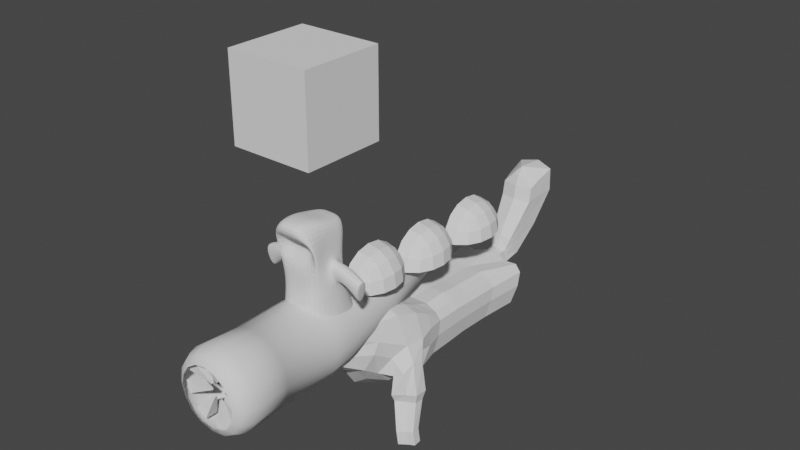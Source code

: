 # Source: MonstersSets.blend  (saved by Blender 4.4.32; exported with 4.5.12 LTS)
import bpy
from mathutils import Matrix  # noqa: F401  (used for matrix-valued properties, if any)

bpy.ops.wm.read_factory_settings(use_empty=True)
scene = bpy.context.scene
scene.name = 'Scene'

# ---- collections
col_completed = bpy.data.collections.new('Completed'); scene.collection.children.link(col_completed)
col_originsets = bpy.data.collections.new('OriginSets'); scene.collection.children.link(col_originsets)

# ---- world
world_world = bpy.data.worlds.new('World'); scene.world = world_world
world_world.use_nodes = True; world_world.node_tree.nodes.clear()
_N = world_world.node_tree.nodes; _L = world_world.node_tree.links
n0 = _N.new('ShaderNodeOutputWorld'); n0.name = 'World Output'; n0.location = (300, 300)
n1 = _N.new('ShaderNodeBackground'); n1.name = 'Background'; n1.location = (10, 300)
n1.inputs[0].default_value = (0.05088, 0.05088, 0.05088, 1.0)
_L.new(n1.outputs[0], n0.inputs[0])
n0.is_active_output = True
world_world.color = (0.05088, 0.05088, 0.05088)
world_world.use_sun_shadow = False
world_world.sun_shadow_jitter_overblur = 0.0

# ---- meshes
me_cylinder_001 = bpy.data.meshes.new('Cylinder.001')
me_cylinder_001.from_pydata([(8.882e-16, -3.059, -0.7231), (3.513e-09, 3.889, -0.1048), (0.2767, -3.059, -0.6681), (0.04009, 3.889, -0.09679), (0.5113, -3.059, -0.5113), (0.07408, 3.889, -0.07408), (0.6681, -3.059, -0.2767), (0.09679, 3.889, -0.04009), (0.7231, -3.059, 6.311e-09), (0.1048, 3.889, -5.015e-08), (0.6681, -3.059, 0.2767), (0.09679, 3.889, 0.04009), (0.5113, -3.059, 0.5113), (0.07408, 3.889, 0.07408), (0.2767, -3.059, 0.6681), (0.04009, 3.889, 0.09679), (0.0, -3.059, 0.7231), (3.513e-09, 3.889, 0.1048), (-0.2767, -3.059, 0.6681), (-0.04009, 3.889, 0.09679), (-0.5113, -3.059, 0.5113), (-0.07408, 3.889, 0.07408), (-0.6681, -3.059, 0.2767), (-0.09679, 3.889, 0.04009), (-0.7231, -3.059, 6.311e-09), (-0.1048, 3.889, -5.015e-08), (-0.6681, -3.059, -0.2767), (-0.09679, 3.889, -0.04009), (-0.5113, -3.059, -0.5113), (-0.07408, 3.889, -0.07408), (-0.2767, -3.059, -0.6681), (-0.04009, 3.889, -0.09679), (8.882e-16, -2.981, -0.8674), (0.3319, -2.981, -0.8013), (0.6133, -2.981, -0.6133), (0.8013, -2.981, -0.3319), (0.8674, -2.981, 3.023e-09), (0.8013, -2.981, 0.3319), (0.6133, -2.981, 0.6133), (0.3319, -2.981, 0.8013), (0.0, -2.981, 0.8674), (-0.3319, -2.981, 0.8013), (-0.6133, -2.981, 0.6133), (-0.8013, -2.981, 0.3319), (-0.8674, -2.981, 3.023e-09), (-0.8013, -2.981, -0.3319), (-0.6133, -2.981, -0.6133), (-0.3319, -2.981, -0.8013), (-0.3648, -1.758, -0.8807), (8.7e-10, -1.758, -0.9533), (0.3648, -1.758, -0.8807), (0.6741, -1.758, -0.6741), (0.8807, -1.758, -0.3648), (0.9533, -1.758, 1.044e-09), (0.8807, -1.758, 0.3648), (0.6741, -1.758, 0.6741), (0.3648, -1.758, 0.8807), (8.7e-10, -1.758, 0.9533), (-0.3648, -1.758, 0.8807), (-0.6741, -1.758, 0.6741), (-0.8807, -1.758, 0.3648), (-0.9533, -1.758, 1.044e-09), (-0.8807, -1.758, -0.3648), (-0.6741, -1.758, -0.6741), (-0.07681, -1.758, -0.1854), (1.489e-08, -1.758, -0.2007), (0.07681, -1.758, -0.1854), (0.1419, -1.758, -0.1419), (0.1854, -1.758, -0.07681), (0.2007, -1.758, 1.787e-08), (0.1854, -1.758, 0.07681), (0.1419, -1.758, 0.1419), (0.07681, -1.758, 0.1854), (1.489e-08, -1.758, 0.2007), (-0.07681, -1.758, 0.1854), (-0.1419, -1.758, 0.1419), (-0.1854, -1.758, 0.07681), (-0.2007, -1.758, 1.787e-08), (-0.1854, -1.758, -0.07681), (-0.1419, -1.758, -0.1419), (0.1409, -1.758, -0.0341), (0.05949, -1.758, -0.06231), (-0.03112, -1.758, -0.08033), (-0.1171, -1.758, -0.08543), (0.1171, -1.758, 0.08543), (0.03112, -1.758, 0.08033), (-0.05949, -1.758, 0.06231), (-0.1409, -1.758, 0.0341), (8.882e-16, -2.853, -0.9448), (8.882e-16, -2.656, -1.0), (0.3827, -2.656, -0.9239), (0.3616, -2.853, -0.8729), (0.7071, -2.656, -0.7071), (0.6681, -2.853, -0.6681), (0.9239, -2.656, -0.3827), (0.8729, -2.853, -0.3616), (1.0, -2.656, 0.0), (0.9448, -2.853, 1.258e-09), (0.9239, -2.656, 0.3827), (0.8729, -2.853, 0.3616), (0.7071, -2.656, 0.7071), (0.6681, -2.853, 0.6681), (0.3827, -2.656, 0.9239), (0.3616, -2.853, 0.8729), (0.0, -2.656, 1.0), (0.0, -2.853, 0.9448), (-0.3827, -2.656, 0.9239), (-0.3616, -2.853, 0.8729), (-0.7071, -2.656, 0.7071), (-0.6681, -2.853, 0.6681), (-0.9239, -2.656, 0.3827), (-0.8729, -2.853, 0.3616), (-1.0, -2.656, 0.0), (-0.9448, -2.853, 1.258e-09), (-0.9239, -2.656, -0.3827), (-0.8729, -2.853, -0.3616), (-0.7071, -2.656, -0.7071), (-0.6681, -2.853, -0.6681), (-0.3827, -2.656, -0.9239), (-0.3616, -2.853, -0.8729), (1.766e-09, 1.944, -0.529), (0.2025, 1.944, -0.4888), (0.3741, 1.944, -0.3741), (0.4888, 1.944, -0.2025), (0.529, 1.944, -2.13e-08), (0.4888, 1.944, 0.2025), (0.3741, 1.944, 0.3741), (0.2025, 1.944, 0.4888), (1.766e-09, 1.944, 0.529), (-0.2025, 1.944, 0.4888), (-0.3741, 1.944, 0.3741), (-0.4888, 1.944, 0.2025), (-0.529, 1.944, -2.13e-08), (-0.4888, 1.944, -0.2025), (-0.3741, 1.944, -0.3741), (-0.2025, 1.944, -0.4888), (6.709e-10, 0.2792, -0.9003), (5.592e-10, -0.2872, -0.9604), (0.3675, -0.2872, -0.8873), (0.3445, 0.2792, -0.8318), (0.6791, -0.2872, -0.6791), (0.6366, 0.2792, -0.6366), (0.8873, -0.2872, -0.3675), (0.8318, 0.2792, -0.3445), (0.9604, -0.2872, 5.876e-10), (0.9003, 0.2792, -2.644e-09), (0.8873, -0.2872, 0.3675), (0.8318, 0.2792, 0.3445), (0.6791, -0.2872, 0.6791), (0.6366, 0.2792, 0.6366), (0.3675, -0.2872, 0.8873), (0.3445, 0.2792, 0.8318), (5.592e-10, -0.2872, 0.9604), (6.709e-10, 0.2792, 0.9003), (-0.3675, -0.2872, 0.8873), (-0.3445, 0.2792, 0.8318), (-0.6791, -0.2872, 0.6791), (-0.6366, 0.2792, 0.6366), (-0.8873, -0.2872, 0.3675), (-0.8318, 0.2792, 0.3445), (-0.9604, -0.2872, 5.876e-10), (-0.9003, 0.2792, -2.644e-09), (-0.8873, -0.2872, -0.3675), (-0.8318, 0.2792, -0.3445), (-0.6791, -0.2872, -0.6791), (-0.6366, 0.2792, -0.6366), (-0.3675, -0.2872, -0.8873), (-0.3445, 0.2792, -0.8318)], [], [(120, 1, 3, 121), (121, 3, 5, 122), (122, 5, 7, 123), (123, 7, 9, 124), (124, 9, 11, 125), (125, 11, 13, 126), (126, 13, 15, 127), (127, 15, 17, 128), (128, 17, 19, 129), (129, 19, 21, 130), (130, 21, 23, 131), (131, 23, 25, 132), (132, 25, 27, 133), (133, 27, 29, 134), (3, 1, 31, 29, 27, 25, 23, 21, 19, 17, 15, 13, 11, 9, 7, 5), (134, 29, 31, 135), (135, 31, 1, 120), (48, 166, 137, 49), (30, 28, 46, 47), (28, 26, 45, 46), (26, 24, 44, 45), (24, 22, 43, 44), (22, 20, 42, 43), (20, 18, 41, 42), (18, 16, 40, 41), (16, 14, 39, 40), (14, 12, 38, 39), (12, 10, 37, 38), (10, 8, 36, 37), (8, 6, 35, 36), (6, 4, 34, 35), (4, 2, 33, 34), (0, 30, 47, 32), (136, 120, 121, 139), (143, 123, 124, 145), (145, 124, 125, 147), (147, 125, 126, 149), (149, 126, 127, 151), (151, 127, 128, 153), (153, 128, 129, 155), (155, 129, 130, 157), (157, 130, 131, 159), (159, 131, 132, 161), (161, 132, 133, 163), (163, 133, 134, 165), (165, 134, 135, 167), (141, 122, 123, 143), (118, 48, 49, 89), (90, 50, 51, 92), (92, 51, 52, 94), (94, 52, 53, 96), (96, 53, 54, 98), (98, 54, 55, 100), (100, 55, 56, 102), (102, 56, 57, 104), (104, 57, 58, 106), (106, 58, 59, 108), (108, 59, 60, 110), (110, 60, 61, 112), (112, 61, 62, 114), (114, 62, 63, 116), (116, 63, 48, 118), (88, 91, 33, 32), (2, 0, 32, 33), (93, 95, 35, 34), (117, 119, 47, 46), (115, 117, 46, 45), (113, 115, 45, 44), (111, 113, 44, 43), (109, 111, 43, 42), (107, 109, 42, 41), (105, 107, 41, 40), (103, 105, 40, 39), (101, 103, 39, 38), (99, 101, 38, 37), (97, 99, 37, 36), (95, 97, 36, 35), (89, 49, 50, 90), (91, 93, 34, 33), (53, 52, 68, 69), (60, 59, 75, 76), (52, 51, 67, 68), (59, 58, 74, 75), (49, 48, 64, 65), (58, 57, 73, 74), (51, 50, 66, 67), (50, 49, 65, 66), (57, 56, 72, 73), (48, 63, 79, 64), (56, 55, 71, 72), (63, 62, 78, 79), (55, 54, 70, 71), (62, 61, 77, 78), (54, 53, 69, 70), (61, 60, 76, 77), (67, 80, 69, 68), (80, 84, 70, 69), (84, 72, 71, 70), (66, 81, 80, 67), (81, 85, 84, 80), (85, 73, 72, 84), (65, 82, 81, 66), (82, 86, 85, 81), (86, 74, 73, 85), (64, 83, 82, 65), (83, 87, 86, 82), (87, 75, 74, 86), (79, 78, 83, 64), (78, 77, 87, 83), (77, 76, 75, 87), (89, 90, 91, 88), (90, 92, 93, 91), (92, 94, 95, 93), (94, 96, 97, 95), (96, 98, 99, 97), (98, 100, 101, 99), (100, 102, 103, 101), (102, 104, 105, 103), (104, 106, 107, 105), (106, 108, 109, 107), (108, 110, 111, 109), (110, 112, 113, 111), (112, 114, 115, 113), (114, 116, 117, 115), (116, 118, 119, 117), (118, 89, 88, 119), (119, 88, 32, 47), (49, 137, 138, 50), (63, 164, 166, 48), (62, 162, 164, 63), (61, 160, 162, 62), (60, 158, 160, 61), (59, 156, 158, 60), (58, 154, 156, 59), (57, 152, 154, 58), (56, 150, 152, 57), (55, 148, 150, 56), (54, 146, 148, 55), (53, 144, 146, 54), (52, 142, 144, 53), (51, 140, 142, 52), (50, 138, 140, 51), (139, 121, 122, 141), (167, 136, 137, 166), (165, 167, 166, 164), (163, 165, 164, 162), (161, 163, 162, 160), (159, 161, 160, 158), (157, 159, 158, 156), (155, 157, 156, 154), (153, 155, 154, 152), (151, 153, 152, 150), (149, 151, 150, 148), (147, 149, 148, 146), (145, 147, 146, 144), (143, 145, 144, 142), (141, 143, 142, 140), (139, 141, 140, 138), (136, 139, 138, 137), (167, 135, 120, 136)])
me_cylinder_001.polygons.foreach_set('use_smooth', [True] * 160)
_uv = me_cylinder_001.uv_layers.new(name='UVMap')
_uv.uv.foreach_set('vector', [1.0, 0.875, 1.0, 1.0, 0.9375, 1.0, 0.9375, 0.875, 0.9375, 0.875, 0.9375, 1.0, 0.875, 1.0, 0.875, 0.875, 0.875, 0.875, 0.875, 1.0, 0.8125, 1.0, 0.8125, 0.875, 0.8125, 0.875, 0.8125, 1.0, 0.75, 1.0, 0.75, 0.875, 0.75, 0.875, 0.75, 1.0, 0.6875, 1.0, 0.6875, 0.875, 0.6875, 0.875, 0.6875, 1.0, 0.625, 1.0, 0.625, 0.875, 0.625, 0.875, 0.625, 1.0, 0.5625, 1.0, 0.5625, 0.875, 0.5625, 0.875, 0.5625, 1.0, 0.5, 1.0, 0.5, 0.875, 0.5, 0.875, 0.5, 1.0, 0.4375, 1.0, 0.4375, 0.875, 0.4375, 0.875, 0.4375, 1.0, 0.375, 1.0, 0.375, 0.875, 0.375, 0.875, 0.375, 1.0, 0.3125, 1.0, 0.3125, 0.875, 0.3125, 0.875, 0.3125, 1.0, 0.25, 1.0, 0.25, 0.875, 0.25, 0.875, 0.25, 1.0, 0.1875, 1.0, 0.1875, 0.875, 0.1875, 0.875, 0.1875, 1.0, 0.125, 1.0, 0.125, 0.875, 0.3418, 0.4717, 0.25, 0.49, 0.1582, 0.4717, 0.08029, 0.4197, 0.02827, 0.3418, 0.01, 0.25, 0.02827, 0.1582, 0.08029, 0.08029, 0.1582, 0.02827, 0.25, 0.01, 0.3418, 0.02827, 0.4197, 0.08029, 0.4717, 0.1582, 0.49, 0.25, 0.4717, 0.3418, 0.4197, 0.4197, 0.125, 0.875, 0.125, 1.0, 0.0625, 1.0, 0.0625, 0.875, 0.0625, 0.875, 0.0625, 1.0, 0.0, 1.0, 0.0, 0.875, 0.0625, 0.599, 0.0625, 0.7245, 0.0, 0.7245, 0.0, 0.599, 0.2035, 0.5, 0.2144, 0.5, 0.1678, 0.5, 0.13, 0.5, 0.2144, 0.5, 0.2504, 0.5, 0.2176, 0.5, 0.1678, 0.5, 0.2504, 0.5, 0.2946, 0.5, 0.2714, 0.5, 0.2176, 0.5, 0.2946, 0.5, 0.3426, 0.5, 0.3269, 0.5, 0.2714, 0.5, 0.3426, 0.5, 0.3924, 0.5, 0.3833, 0.5, 0.3269, 0.5, 0.3924, 0.5, 0.4432, 0.5, 0.4402, 0.5, 0.3833, 0.5, 0.4432, 0.5, 0.4943, 0.5, 0.4973, 0.5, 0.4402, 0.5, 0.4943, 0.5, 0.5451, 0.5, 0.5542, 0.5, 0.4973, 0.5, 0.5451, 0.5, 0.5949, 0.5, 0.6106, 0.5, 0.5542, 0.5, 0.5949, 0.5, 0.6429, 0.5, 0.6661, 0.5, 0.6106, 0.5, 0.6429, 0.5, 0.6871, 0.5, 0.7199, 0.5, 0.6661, 0.5, 0.6871, 0.5, 0.7231, 0.5, 0.7697, 0.5, 0.7199, 0.5, 0.7231, 0.5, 0.734, 0.5, 0.8075, 0.5, 0.7697, 0.5, 0.734, 0.5, 0.625, 0.5, 0.7878, 0.5, 0.8075, 0.5, 0.3125, 0.5, 0.2035, 0.5, 0.13, 0.5, 0.1497, 0.5, 1.0, 0.7686, 1.0, 0.875, 0.9375, 0.875, 0.9375, 0.7686, 0.8125, 0.7686, 0.8125, 0.875, 0.75, 0.875, 0.75, 0.7686, 0.75, 0.7686, 0.75, 0.875, 0.6875, 0.875, 0.6875, 0.7686, 0.6875, 0.7686, 0.6875, 0.875, 0.625, 0.875, 0.625, 0.7686, 0.625, 0.7686, 0.625, 0.875, 0.5625, 0.875, 0.5625, 0.7686, 0.5625, 0.7686, 0.5625, 0.875, 0.5, 0.875, 0.5, 0.7686, 0.5, 0.7686, 0.5, 0.875, 0.4375, 0.875, 0.4375, 0.7686, 0.4375, 0.7686, 0.4375, 0.875, 0.375, 0.875, 0.375, 0.7686, 0.375, 0.7686, 0.375, 0.875, 0.3125, 0.875, 0.3125, 0.7686, 0.3125, 0.7686, 0.3125, 0.875, 0.25, 0.875, 0.25, 0.7686, 0.25, 0.7686, 0.25, 0.875, 0.1875, 0.875, 0.1875, 0.7686, 0.1875, 0.7686, 0.1875, 0.875, 0.125, 0.875, 0.125, 0.7686, 0.125, 0.7686, 0.125, 0.875, 0.0625, 0.875, 0.0625, 0.7686, 0.875, 0.7686, 0.875, 0.875, 0.8125, 0.875, 0.8125, 0.7686, 0.0625, 0.5219, 0.0625, 0.599, 0.0, 0.599, 0.0, 0.5219, 0.9375, 0.5219, 0.9375, 0.599, 0.875, 0.599, 0.875, 0.5219, 0.875, 0.5219, 0.875, 0.599, 0.8125, 0.599, 0.8125, 0.5219, 0.8125, 0.5219, 0.8125, 0.599, 0.75, 0.599, 0.75, 0.5219, 0.75, 0.5219, 0.75, 0.599, 0.6875, 0.599, 0.6875, 0.5219, 0.6875, 0.5219, 0.6875, 0.599, 0.625, 0.599, 0.625, 0.5219, 0.625, 0.5219, 0.625, 0.599, 0.5625, 0.599, 0.5625, 0.5219, 0.5625, 0.5219, 0.5625, 0.599, 0.5, 0.599, 0.5, 0.5219, 0.5, 0.5219, 0.5, 0.599, 0.4375, 0.599, 0.4375, 0.5219, 0.4375, 0.5219, 0.4375, 0.599, 0.375, 0.599, 0.375, 0.5219, 0.375, 0.5219, 0.375, 0.599, 0.3125, 0.599, 0.3125, 0.5219, 0.3125, 0.5219, 0.3125, 0.599, 0.25, 0.599, 0.25, 0.5219, 0.25, 0.5219, 0.25, 0.599, 0.1875, 0.599, 0.1875, 0.5219, 0.1875, 0.5219, 0.1875, 0.599, 0.125, 0.599, 0.125, 0.5219, 0.125, 0.5219, 0.125, 0.599, 0.0625, 0.599, 0.0625, 0.5219, 0.9983, 0.5074, 0.9392, 0.5074, 0.9416, 0.5, 0.9959, 0.5, 0.625, 0.5, 0.3125, 0.5, 0.1497, 0.5, 0.7878, 0.5, 0.8469, 0.5074, 0.7947, 0.5074, 0.7697, 0.5, 0.8075, 0.5, 0.1428, 0.5074, 0.09062, 0.5074, 0.13, 0.5, 0.1678, 0.5, 0.2, 0.5074, 0.1428, 0.5074, 0.1678, 0.5, 0.2176, 0.5, 0.2589, 0.5074, 0.2, 0.5074, 0.2176, 0.5, 0.2714, 0.5, 0.3185, 0.5074, 0.2589, 0.5074, 0.2714, 0.5, 0.3269, 0.5, 0.3785, 0.5074, 0.3185, 0.5074, 0.3269, 0.5, 0.3833, 0.5, 0.4386, 0.5074, 0.3785, 0.5074, 0.3833, 0.5, 0.4402, 0.5, 0.4989, 0.5074, 0.4386, 0.5074, 0.4402, 0.5, 0.4973, 0.5, 0.559, 0.5074, 0.4989, 0.5074, 0.4973, 0.5, 0.5542, 0.5, 0.619, 0.5074, 0.559, 0.5074, 0.5542, 0.5, 0.6106, 0.5, 0.6786, 0.5074, 0.619, 0.5074, 0.6106, 0.5, 0.6661, 0.5, 0.7375, 0.5074, 0.6786, 0.5074, 0.6661, 0.5, 0.7199, 0.5, 0.7947, 0.5074, 0.7375, 0.5074, 0.7199, 0.5, 0.7697, 0.5, 1.0, 0.5219, 1.0, 0.599, 0.9375, 0.599, 0.9375, 0.5219, 0.8752, 0.5074, 0.8469, 0.5074, 0.8075, 0.5, 0.7878, 0.5, 0.75, 0.599, 0.8125, 0.599, 0.8125, 0.599, 0.75, 0.599, 0.3125, 0.599, 0.375, 0.599, 0.375, 0.599, 0.3125, 0.599, 0.8125, 0.599, 0.875, 0.599, 0.875, 0.599, 0.8125, 0.599, 0.375, 0.599, 0.4375, 0.599, 0.4375, 0.599, 0.375, 0.599, 0.0, 0.599, 0.0625, 0.599, 0.0625, 0.599, 0.0, 0.599, 0.4375, 0.599, 0.5, 0.599, 0.5, 0.599, 0.4375, 0.599, 0.875, 0.599, 0.9375, 0.599, 0.9375, 0.599, 0.875, 0.599, 0.9375, 0.599, 1.0, 0.599, 1.0, 0.599, 0.9375, 0.599, 0.5, 0.599, 0.5625, 0.599, 0.5625, 0.599, 0.5, 0.599, 0.0625, 0.599, 0.125, 0.599, 0.125, 0.599, 0.0625, 0.599, 0.5625, 0.599, 0.625, 0.599, 0.625, 0.599, 0.5625, 0.599, 0.125, 0.599, 0.1875, 0.599, 0.1875, 0.599, 0.125, 0.599, 0.625, 0.599, 0.6875, 0.599, 0.6875, 0.599, 0.625, 0.599, 0.1875, 0.599, 0.25, 0.599, 0.25, 0.599, 0.1875, 0.599, 0.6875, 0.599, 0.75, 0.599, 0.75, 0.599, 0.6875, 0.599, 0.25, 0.599, 0.3125, 0.599, 0.3125, 0.599, 0.25, 0.599, 0.875, 0.599, 0.6933, 0.599, 0.75, 0.599, 0.8125, 0.599, 0.6933, 0.599, 0.6279, 0.599, 0.6875, 0.599, 0.75, 0.599, 0.6279, 0.599, 0.5625, 0.599, 0.625, 0.599, 0.6875, 0.599, 0.9375, 0.599, 0.6635, 0.599, 0.6933, 0.599, 0.875, 0.599, 0.6635, 0.599, 0.5817, 0.599, 0.6279, 0.599, 0.6933, 0.599, 0.5817, 0.599, 0.5, 0.599, 0.5625, 0.599, 0.6279, 0.599, 1.0, 0.599, 0.6202, 0.599, 0.6635, 0.599, 0.9375, 0.599, 0.6202, 0.599, 0.5288, 0.599, 0.5817, 0.599, 0.6635, 0.599, 0.5288, 0.599, 0.4375, 0.599, 0.5, 0.599, 0.5817, 0.599, 0.0625, 0.599, 0.2442, 0.599, 0.274, 0.599, 0.0, 0.599, 0.2442, 0.599, 0.3096, 0.599, 0.3558, 0.599, 0.274, 0.599, 0.3096, 0.599, 0.375, 0.599, 0.4375, 0.599, 0.3558, 0.599, 0.125, 0.599, 0.1875, 0.599, 0.2442, 0.599, 0.0625, 0.599, 0.1875, 0.599, 0.25, 0.599, 0.3096, 0.599, 0.2442, 0.599, 0.25, 0.599, 0.3125, 0.599, 0.375, 0.599, 0.3096, 0.599, 1.0, 0.5219, 0.9375, 0.5219, 0.9392, 0.5074, 0.9983, 0.5074, 0.9375, 0.5219, 0.875, 0.5219, 0.8469, 0.5074, 0.8752, 0.5074, 0.875, 0.5219, 0.8125, 0.5219, 0.7947, 0.5074, 0.8469, 0.5074, 0.8125, 0.5219, 0.75, 0.5219, 0.7375, 0.5074, 0.7947, 0.5074, 0.75, 0.5219, 0.6875, 0.5219, 0.6786, 0.5074, 0.7375, 0.5074, 0.6875, 0.5219, 0.625, 0.5219, 0.619, 0.5074, 0.6786, 0.5074, 0.625, 0.5219, 0.5625, 0.5219, 0.559, 0.5074, 0.619, 0.5074, 0.5625, 0.5219, 0.5, 0.5219, 0.4989, 0.5074, 0.559, 0.5074, 0.5, 0.5219, 0.4375, 0.5219, 0.4386, 0.5074, 0.4989, 0.5074, 0.4375, 0.5219, 0.375, 0.5219, 0.3785, 0.5074, 0.4386, 0.5074, 0.375, 0.5219, 0.3125, 0.5219, 0.3185, 0.5074, 0.3785, 0.5074, 0.3125, 0.5219, 0.25, 0.5219, 0.2589, 0.5074, 0.3185, 0.5074, 0.25, 0.5219, 0.1875, 0.5219, 0.2, 0.5074, 0.2589, 0.5074, 0.1875, 0.5219, 0.125, 0.5219, 0.1428, 0.5074, 0.2, 0.5074, 0.125, 0.5219, 0.0625, 0.5219, 0.09062, 0.5074, 0.1428, 0.5074, 0.0625, 0.5219, 0.0, 0.5219, 0.06231, 0.5074, 0.09062, 0.5074, 0.09062, 0.5074, 0.06231, 0.5074, 0.1497, 0.5, 0.13, 0.5, 1.0, 0.599, 1.0, 0.7245, 0.9375, 0.7245, 0.9375, 0.599, 0.125, 0.599, 0.125, 0.7245, 0.0625, 0.7245, 0.0625, 0.599, 0.1875, 0.599, 0.1875, 0.7245, 0.125, 0.7245, 0.125, 0.599, 0.25, 0.599, 0.25, 0.7245, 0.1875, 0.7245, 0.1875, 0.599, 0.3125, 0.599, 0.3125, 0.7245, 0.25, 0.7245, 0.25, 0.599, 0.375, 0.599, 0.375, 0.7245, 0.3125, 0.7245, 0.3125, 0.599, 0.4375, 0.599, 0.4375, 0.7245, 0.375, 0.7245, 0.375, 0.599, 0.5, 0.599, 0.5, 0.7245, 0.4375, 0.7245, 0.4375, 0.599, 0.5625, 0.599, 0.5625, 0.7245, 0.5, 0.7245, 0.5, 0.599, 0.625, 0.599, 0.625, 0.7245, 0.5625, 0.7245, 0.5625, 0.599, 0.6875, 0.599, 0.6875, 0.7245, 0.625, 0.7245, 0.625, 0.599, 0.75, 0.599, 0.75, 0.7245, 0.6875, 0.7245, 0.6875, 0.599, 0.8125, 0.599, 0.8125, 0.7245, 0.75, 0.7245, 0.75, 0.599, 0.875, 0.599, 0.875, 0.7245, 0.8125, 0.7245, 0.8125, 0.599, 0.9375, 0.599, 0.9375, 0.7245, 0.875, 0.7245, 0.875, 0.599, 0.9375, 0.7686, 0.9375, 0.875, 0.875, 0.875, 0.875, 0.7686, 0.0625, 0.7686, 0.0, 0.7686, 0.0, 0.7245, 0.0625, 0.7245, 0.125, 0.7686, 0.0625, 0.7686, 0.0625, 0.7245, 0.125, 0.7245, 0.1875, 0.7686, 0.125, 0.7686, 0.125, 0.7245, 0.1875, 0.7245, 0.25, 0.7686, 0.1875, 0.7686, 0.1875, 0.7245, 0.25, 0.7245, 0.3125, 0.7686, 0.25, 0.7686, 0.25, 0.7245, 0.3125, 0.7245, 0.375, 0.7686, 0.3125, 0.7686, 0.3125, 0.7245, 0.375, 0.7245, 0.4375, 0.7686, 0.375, 0.7686, 0.375, 0.7245, 0.4375, 0.7245, 0.5, 0.7686, 0.4375, 0.7686, 0.4375, 0.7245, 0.5, 0.7245, 0.5625, 0.7686, 0.5, 0.7686, 0.5, 0.7245, 0.5625, 0.7245, 0.625, 0.7686, 0.5625, 0.7686, 0.5625, 0.7245, 0.625, 0.7245, 0.6875, 0.7686, 0.625, 0.7686, 0.625, 0.7245, 0.6875, 0.7245, 0.75, 0.7686, 0.6875, 0.7686, 0.6875, 0.7245, 0.75, 0.7245, 0.8125, 0.7686, 0.75, 0.7686, 0.75, 0.7245, 0.8125, 0.7245, 0.875, 0.7686, 0.8125, 0.7686, 0.8125, 0.7245, 0.875, 0.7245, 0.9375, 0.7686, 0.875, 0.7686, 0.875, 0.7245, 0.9375, 0.7245, 1.0, 0.7686, 0.9375, 0.7686, 0.9375, 0.7245, 1.0, 0.7245, 0.0625, 0.7686, 0.0625, 0.875, 0.0, 0.875, 0.0, 0.7686])
me_cylinder_001.update()
me_cylinder_002 = bpy.data.meshes.new('Cylinder.002')
me_cylinder_002.from_pydata([(0.02279, -2.99, -0.3196), (0.1013, -2.99, -0.304), (0.2421, -2.99, -0.2099), (0.2866, -2.99, -0.1434), (0.3196, -2.99, 0.02279), (0.304, -2.99, 0.1013), (0.2099, -2.99, 0.2421), (0.1434, -2.99, 0.2866), (-0.02279, -2.99, 0.3196), (-0.1013, -2.99, 0.304), (-0.2421, -2.99, 0.2099), (-0.2866, -2.99, 0.1434), (-0.3196, -2.99, -0.02279), (-0.304, -2.99, -0.1013), (-0.2099, -2.99, -0.2421), (-0.1434, -2.99, -0.2866), (-3.02e-09, -3.088, -0.7941), (0.3039, -3.088, -0.7336), (0.5615, -3.088, -0.5615), (0.7336, -3.088, -0.3039), (0.7941, -3.088, -1.84e-09), (0.7336, -3.088, 0.3039), (0.5615, -3.088, 0.5615), (0.3039, -3.088, 0.7336), (-3.02e-09, -3.088, 0.7941), (-0.3039, -3.088, 0.7336), (-0.5615, -3.088, 0.5615), (-0.7336, -3.088, 0.3039), (-0.7941, -3.088, -1.84e-09), (-0.7336, -3.088, -0.3039), (-0.5615, -3.088, -0.5615), (-0.3039, -3.088, -0.7336), (0.3039, -2.783, -0.7336), (0.1013, -2.881, -0.304), (0.02279, -2.881, -0.3196), (9.048e-08, -2.783, -0.7941), (0.5615, -2.783, -0.5615), (0.2421, -2.881, -0.2099), (0.7336, -2.783, -0.3039), (0.2866, -2.881, -0.1434), (0.7941, -2.783, 1.381e-07), (0.3196, -2.881, 0.02279), (0.7336, -2.783, 0.3039), (0.304, -2.881, 0.1013), (0.5615, -2.783, 0.5615), (0.2099, -2.881, 0.2421), (0.3039, -2.783, 0.7336), (0.1434, -2.881, 0.2866), (9.048e-08, -2.783, 0.7941), (-0.02279, -2.881, 0.3196), (-0.3039, -2.783, 0.7336), (-0.1013, -2.881, 0.304), (-0.5615, -2.783, 0.5615), (-0.2421, -2.881, 0.2099), (-0.7336, -2.783, 0.3039), (-0.2866, -2.881, 0.1434), (-0.7941, -2.783, 1.381e-07), (-0.3196, -2.881, -0.02279), (-0.7336, -2.783, -0.3039), (-0.304, -2.881, -0.1013), (-0.5615, -2.783, -0.5615), (-0.2099, -2.881, -0.2421), (-0.3039, -2.783, -0.7336), (-0.1434, -2.881, -0.2866), (0.02279, -2.958, -0.1989), (0.05504, -2.958, -0.1925), (0.1567, -2.958, -0.1245), (0.175, -2.958, -0.09716), (0.1989, -2.958, 0.02279), (0.1925, -2.958, 0.05504), (0.1245, -2.958, 0.1567), (0.09716, -2.958, 0.175), (-0.02279, -2.958, 0.1989), (-0.05504, -2.958, 0.1925), (-0.1567, -2.958, 0.1245), (-0.175, -2.958, 0.09716), (-0.1989, -2.958, -0.02279), (-0.1925, -2.958, -0.05504), (-0.1245, -2.958, -0.1567), (-0.09716, -2.958, -0.175), (0.05504, -2.913, -0.1925), (0.02279, -2.913, -0.1989), (0.1567, -2.913, -0.1245), (0.175, -2.913, -0.09716), (0.1989, -2.913, 0.02279), (0.1925, -2.913, 0.05504), (0.1245, -2.913, 0.1567), (0.09716, -2.913, 0.175), (-0.02279, -2.913, 0.1989), (-0.05504, -2.913, 0.1925), (-0.1567, -2.913, 0.1245), (-0.175, -2.913, 0.09716), (-0.1989, -2.913, -0.02279), (-0.1925, -2.913, -0.05504), (-0.1245, -2.913, -0.1567), (-0.09716, -2.913, -0.175)], [], [(1, 17, 16, 0), (2, 18, 19, 3), (4, 20, 21, 5), (6, 22, 23, 7), (8, 24, 25, 9), (10, 11, 27, 26), (12, 13, 29, 28), (14, 30, 31, 15), (33, 34, 35, 32), (37, 39, 38, 36), (41, 43, 42, 40), (45, 47, 46, 44), (49, 51, 50, 48), (53, 52, 54, 55), (57, 56, 58, 59), (61, 63, 62, 60), (9, 25, 50, 51), (53, 55, 91, 90), (10, 26, 52, 53), (25, 24, 48, 50), (27, 11, 55, 54), (15, 63, 95, 79), (12, 28, 56, 57), (26, 27, 54, 52), (29, 13, 59, 58), (17, 1, 33, 32), (14, 15, 79, 78), (30, 14, 61, 60), (0, 16, 35, 34), (28, 29, 58, 56), (15, 31, 62, 63), (18, 2, 37, 36), (55, 11, 75, 91), (16, 17, 32, 35), (3, 19, 38, 39), (31, 30, 60, 62), (1, 0, 64, 65), (20, 4, 41, 40), (51, 49, 88, 89), (19, 18, 36, 38), (5, 21, 42, 43), (0, 34, 81, 64), (22, 6, 45, 44), (21, 20, 40, 42), (7, 23, 46, 47), (13, 12, 76, 77), (24, 8, 49, 48), (23, 22, 44, 46), (70, 71, 87, 86), (72, 73, 89, 88), (75, 74, 90, 91), (77, 76, 92, 93), (65, 64, 81, 80), (78, 79, 95, 94), (66, 67, 83, 82), (68, 69, 85, 84), (37, 2, 66, 82), (2, 3, 67, 66), (49, 8, 72, 88), (57, 59, 93, 92), (4, 5, 69, 68), (12, 57, 92, 76), (3, 39, 83, 67), (34, 33, 80, 81), (59, 13, 77, 93), (63, 61, 94, 95), (41, 4, 68, 84), (6, 7, 71, 70), (39, 37, 82, 83), (33, 1, 65, 80), (9, 51, 89, 73), (8, 9, 73, 72), (7, 47, 87, 71), (5, 43, 85, 69), (43, 41, 84, 85), (61, 14, 78, 94), (45, 6, 70, 86), (11, 10, 74, 75), (47, 45, 86, 87), (10, 53, 90, 74)])
_uv = me_cylinder_002.uv_layers.new(name='UVMap')
_uv.uv.foreach_set('vector', [0.0, 0.0, 0.0, 0.0, 0.0, 0.0, 0.0, 0.0, 0.0, 0.0, 0.0, 0.0, 0.0, 0.0, 0.0, 0.0, 0.0, 0.0, 0.0, 0.0, 0.0, 0.0, 0.0, 0.0, 0.0, 0.0, 0.0, 0.0, 0.0, 0.0, 0.0, 0.0, 0.0, 0.0, 0.0, 0.0, 0.0, 0.0, 0.0, 0.0, 0.0, 0.0, 0.0, 0.0, 0.0, 0.0, 0.0, 0.0, 0.0, 0.0, 0.0, 0.0, 0.0, 0.0, 0.0, 0.0, 0.0, 0.0, 0.0, 0.0, 0.0, 0.0, 0.0, 0.0, 0.0, 0.0, 0.0, 0.0, 0.0, 0.0, 0.0, 0.0, 0.0, 0.0, 0.0, 0.0, 0.0, 0.0, 0.0, 0.0, 0.0, 0.0, 0.0, 0.0, 0.0, 0.0, 0.0, 0.0, 0.0, 0.0, 0.0, 0.0, 0.0, 0.0, 0.0, 0.0, 0.0, 0.0, 0.0, 0.0, 0.0, 0.0, 0.0, 0.0, 0.0, 0.0, 0.0, 0.0, 0.0, 0.0, 0.0, 0.0, 0.0, 0.0, 0.0, 0.0, 0.0, 0.0, 0.0, 0.0, 0.0, 0.0, 0.0, 0.0, 0.0, 0.0, 0.0, 0.0, 0.0, 0.0, 0.0, 0.0, 0.0, 0.0, 0.0, 0.0, 0.0, 0.0, 0.0, 0.0, 0.0, 0.0, 0.0, 0.0, 0.0, 0.0, 0.0, 0.0, 0.0, 0.0, 0.0, 0.0, 0.0, 0.0, 0.0, 0.0, 0.0, 0.0, 0.0, 0.0, 0.0, 0.0, 0.0, 0.0, 0.0, 0.0, 0.0, 0.0, 0.0, 0.0, 0.0, 0.0, 0.0, 0.0, 0.0, 0.0, 0.0, 0.0, 0.0, 0.0, 0.0, 0.0, 0.0, 0.0, 0.0, 0.0, 0.0, 0.0, 0.0, 0.0, 0.0, 0.0, 0.0, 0.0, 0.0, 0.0, 0.0, 0.0, 0.0, 0.0, 0.0, 0.0, 0.0, 0.0, 0.0, 0.0, 0.0, 0.0, 0.0, 0.0, 0.0, 0.0, 0.0, 0.0, 0.0, 0.0, 0.0, 0.0, 0.0, 0.0, 0.0, 0.0, 0.0, 0.0, 0.0, 0.0, 0.0, 0.0, 0.0, 0.0, 0.0, 0.0, 0.0, 0.0, 0.0, 0.0, 0.0, 0.0, 0.0, 0.0, 0.0, 0.0, 0.0, 0.0, 0.0, 0.0, 0.0, 0.0, 0.0, 0.0, 0.0, 0.0, 0.0, 0.0, 0.0, 0.0, 0.0, 0.0, 0.0, 0.0, 0.0, 0.0, 0.0, 0.0, 0.0, 0.0, 0.0, 0.0, 0.0, 0.0, 0.0, 0.0, 0.0, 0.0, 0.0, 0.0, 0.0, 0.0, 0.0, 0.0, 0.0, 0.0, 0.0, 0.0, 0.0, 0.0, 0.0, 0.0, 0.0, 0.0, 0.0, 0.0, 0.0, 0.0, 0.0, 0.0, 0.0, 0.0, 0.0, 0.0, 0.0, 0.0, 0.0, 0.0, 0.0, 0.0, 0.0, 0.0, 0.0, 0.0, 0.0, 0.0, 0.0, 0.0, 0.0, 0.0, 0.0, 0.0, 0.0, 0.0, 0.0, 0.0, 0.0, 0.0, 0.0, 0.0, 0.0, 0.0, 0.0, 0.0, 0.0, 0.0, 0.0, 0.0, 0.0, 0.0, 0.0, 0.0, 0.0, 0.0, 0.0, 0.0, 0.0, 0.0, 0.0, 0.0, 0.0, 0.0, 0.0, 0.0, 0.0, 0.0, 0.0, 0.0, 0.0, 0.0, 0.0, 0.0, 0.0, 0.0, 0.0, 0.0, 0.0, 0.0, 0.0, 0.0, 0.0, 0.0, 0.0, 0.0, 0.0, 0.0, 0.0, 0.0, 0.0, 0.0, 0.0, 0.0, 0.0, 0.0, 0.0, 0.0, 0.0, 0.0, 0.0, 0.0, 0.0, 0.0, 0.0, 0.0, 0.0, 0.0, 0.0, 0.0, 0.0, 0.0, 0.0, 0.0, 0.0, 0.0, 0.0, 0.0, 0.0, 0.0, 0.0, 0.0, 0.0, 0.0, 0.0, 0.0, 0.0, 0.0, 0.0, 0.0, 0.0, 0.0, 0.0, 0.0, 0.0, 0.0, 0.0, 0.0, 0.0, 0.0, 0.0, 0.0, 0.0, 0.0, 0.0, 0.0, 0.0, 0.0, 0.0, 0.0, 0.0, 0.0, 0.0, 0.0, 0.0, 0.0, 0.0, 0.0, 0.0, 0.0, 0.0, 0.0, 0.0, 0.0, 0.0, 0.0, 0.0, 0.0, 0.0, 0.0, 0.0, 0.0, 0.0, 0.0, 0.0, 0.0, 0.0, 0.0, 0.0, 0.0, 0.0, 0.0, 0.0, 0.0, 0.0, 0.0, 0.0, 0.0, 0.0, 0.0, 0.0, 0.0, 0.0, 0.0, 0.0, 0.0, 0.0, 0.0, 0.0, 0.0, 0.0, 0.0, 0.0, 0.0, 0.0, 0.0, 0.0, 0.0, 0.0, 0.0, 0.0, 0.0, 0.0, 0.0, 0.0, 0.0, 0.0, 0.0, 0.0, 0.0, 0.0, 0.0, 0.0, 0.0, 0.0, 0.0, 0.0, 0.0, 0.0, 0.0, 0.0, 0.0, 0.0, 0.0, 0.0, 0.0, 0.0, 0.0, 0.0, 0.0, 0.0, 0.0, 0.0, 0.0, 0.0, 0.0, 0.0, 0.0, 0.0, 0.0, 0.0, 0.0, 0.0, 0.0, 0.0, 0.0, 0.0, 0.0, 0.0, 0.0, 0.0, 0.0, 0.0, 0.0, 0.0, 0.0, 0.0, 0.0, 0.0, 0.0, 0.0, 0.0, 0.0, 0.0, 0.0, 0.0, 0.0, 0.0, 0.0, 0.0, 0.0, 0.0, 0.0, 0.0, 0.0, 0.0, 0.0, 0.0, 0.0, 0.0, 0.0, 0.0, 0.0, 0.0, 0.0, 0.0, 0.0, 0.0, 0.0, 0.0, 0.0, 0.0, 0.0, 0.0, 0.0, 0.0, 0.0, 0.0, 0.0, 0.0, 0.0, 0.0, 0.0, 0.0, 0.0, 0.0, 0.0, 0.0, 0.0, 0.0, 0.0, 0.0, 0.0, 0.0, 0.0, 0.0, 0.0, 0.0, 0.0, 0.0, 0.0, 0.0, 0.0, 0.0, 0.0, 0.0, 0.0, 0.0, 0.0, 0.0, 0.0, 0.0, 0.0, 0.0, 0.0, 0.0, 0.0, 0.0, 0.0, 0.0, 0.0, 0.0, 0.0, 0.0, 0.0, 0.0])
me_cylinder_002.update()
me_cube_003 = bpy.data.meshes.new('Cube.003')
me_cube_003.from_pydata([(-0.468, -0.4908, -0.5041), (-0.4681, -0.5171, 0.4955), (-0.4517, 0.5156, -0.4558), (-0.4681, 0.4825, 0.5221), (0.4774, -0.4908, -0.5041), (0.4775, -0.5171, 0.4955), (0.4611, 0.5156, -0.4558), (0.4775, 0.4825, 0.5221), (-0.5339, 0.3078, -0.55), (-0.5718, 0.01223, -0.6003), (-0.5371, -0.2853, -0.5716), (-0.5361, -0.5703, -0.3029), (-0.5713, -0.6139, -0.007476), (-0.5371, -0.5846, 0.2903), (-0.5371, -0.3158, 0.5738), (-0.5718, -0.02024, 0.6184), (-0.5371, 0.2773, 0.5896), (-0.5318, 0.5608, 0.3304), (-0.5501, 0.608, 0.05338), (-0.5083, 0.5894, -0.2419), (-0.2758, 0.5535, 0.597), (0.004698, 0.5891, 0.6346), (0.2852, 0.5535, 0.597), (0.5412, 0.5608, 0.3304), (0.5595, 0.608, 0.05338), (0.5177, 0.5894, -0.2419), (0.5465, -0.2853, -0.5716), (0.5812, 0.01223, -0.6003), (0.5433, 0.3078, -0.55), (0.5465, 0.2773, 0.5896), (0.5812, -0.02024, 0.6184), (0.5465, -0.3158, 0.5738), (0.5465, -0.5846, 0.2903), (0.5807, -0.6139, -0.007476), (0.5455, -0.5703, -0.3029), (-0.2745, -0.5652, -0.5779), (0.004698, -0.598, -0.6163), (0.2839, -0.5652, -0.5779), (0.2852, -0.592, 0.5665), (0.004698, -0.6296, 0.6021), (-0.2758, -0.592, 0.5665), (-0.6847, -0.3116, -0.3155), (-0.7347, -0.337, 0.0001316), (-0.6847, -0.3285, 0.3166), (-0.7347, 0.004868, -0.324), (-0.7892, -0.004005, 0.009004), (-0.7347, -0.01288, 0.342), (-0.6809, 0.3205, -0.2949), (-0.7332, 0.329, 0.01877), (-0.6847, 0.3036, 0.3335), (-0.2717, 0.7572, -0.2283), (-0.2907, 0.7882, 0.09247), (-0.2885, 0.7163, 0.3723), (0.004698, 0.8132, -0.2403), (0.004698, 0.847, 0.0982), (0.004698, 0.7687, 0.3906), (0.2811, 0.7572, -0.2283), (0.3001, 0.7882, 0.09248), (0.2979, 0.7163, 0.3723), (0.6903, 0.3205, -0.2949), (0.7426, 0.329, 0.01877), (0.6941, 0.3036, 0.3335), (0.7441, 0.004868, -0.324), (0.7986, -0.004005, 0.009004), (0.7441, -0.01288, 0.342), (0.6941, -0.3116, -0.3155), (0.7441, -0.337, 0.0001316), (0.6941, -0.3285, 0.3166), (0.3132, -0.7972, -0.01873), (0.3036, -0.7412, 0.3055), (0.004698, -0.845, -0.01456), (0.004698, -0.7944, 0.3212), (-0.3039, -0.7972, -0.01873), (-0.2942, -0.7412, 0.3055), (-0.3103, 0.01682, -0.7724), (0.004698, 0.01835, -0.8302), (0.3197, 0.01682, -0.7724), (-0.2943, -0.3006, -0.7281), (0.004698, -0.3162, -0.7814), (0.3037, -0.3006, -0.7281), (0.3037, 0.2926, 0.7462), (0.004698, 0.3082, 0.7994), (-0.2943, 0.2926, 0.7462), (0.3197, -0.02483, 0.7906), (0.004698, -0.02636, 0.8482), (-0.3103, -0.02483, 0.7906), (0.3037, -0.3395, 0.7293), (0.004698, -0.3578, 0.7817), (-0.2943, -0.3395, 0.7293), (-0.3629, -0.9354, -0.4731), (-0.4165, -0.9963, -0.3165), (-0.4434, -1.031, -0.08678), (0.4528, -1.031, -0.08678), (0.4259, -0.9963, -0.3165), (0.3723, -0.9354, -0.4731), (-0.2127, -0.9917, -0.5307), (0.004698, -1.018, -0.5605), (0.2221, -0.9917, -0.5307), (0.2474, -1.166, -0.09268), (0.004698, -1.21, -0.09154), (-0.238, -1.166, -0.09268), (-0.3389, -1.237, -0.4984), (-0.389, -1.294, -0.3521), (-0.4142, -1.327, -0.1373), (0.4236, -1.327, -0.1373), (0.3984, -1.294, -0.3521), (0.3483, -1.237, -0.4984), (-0.1992, -1.289, -0.5528), (0.004698, -1.315, -0.5801), (0.2086, -1.289, -0.5528), (0.2336, -1.452, -0.1406), (-0.2242, -1.452, -0.1406), (-0.2798, -1.372, -0.5263), (-0.3213, -1.421, -0.4012), (-0.3422, -1.448, -0.2177), (0.3516, -1.448, -0.2177), (0.3307, -1.421, -0.4012), (0.2892, -1.372, -0.5263), (-0.1641, -1.416, -0.5728), (0.004698, -1.438, -0.5961), (0.1735, -1.416, -0.5728), (0.1846, -1.517, -0.4159), (0.1943, -1.555, -0.2205), (0.004698, -1.55, -0.4273), (0.004698, -1.591, -0.2215), (-0.1752, -1.517, -0.4159), (-0.1849, -1.555, -0.2205), (0.004698, -1.552, -0.03561), (0.004698, -1.381, -0.005326), (-0.1417, -1.355, -0.006013), (-0.1334, -1.527, -0.03493), (0.1511, -1.355, -0.006013), (0.1428, -1.527, -0.03493), (0.119, -1.59, -0.08311), (0.004698, -1.611, -0.08369), (-0.1096, -1.59, -0.08311), (-0.7045, 1.227, -0.5451), (-0.72, 1.062, -0.7941), (-0.6427, 0.8432, -1.13), (-0.5796, 1.279, -0.165), (0.7368, 1.227, -0.5413), (0.5977, 1.279, -0.1622), (0.6523, 0.8437, -1.124), (0.7425, 1.062, -0.7907), (-0.357, 1.26, -0.026), (0.004698, 1.288, -0.07198), (0.3692, 1.26, -0.0252), (-0.4455, 0.8261, -1.236), (0.007875, 0.8281, -1.352), (0.4514, 0.8258, -1.217), (-0.7527, 1.779, -0.6149), (-0.7569, 1.555, -1.054), (-0.6681, 1.255, -1.556), (-0.6446, 1.876, -0.1553), (0.9775, 1.938, -0.8852), (0.7201, 1.876, -0.1466), (0.6067, 1.342, -1.484), (0.8144, 1.591, -1.123), (-0.3922, 1.868, -0.03916), (0.006186, 1.893, -0.09691), (0.4127, 1.868, -0.03429), (-0.4669, 1.211, -1.73), (0.003374, 1.213, -1.922), (0.378, 1.211, -1.659), (-0.879, 2.402, -0.7702), (-0.9156, 2.243, -1.375), (-0.8346, 2.03, -2.032), (-0.7356, 2.459, -0.3339), (1.037, 2.434, -0.9189), (0.8008, 2.459, -0.3319), (0.6046, 2.316, -1.838), (0.847, 2.522, -1.409), (-0.4467, 2.462, -0.2386), (0.004698, 2.498, -0.2842), (0.4652, 2.462, -0.2346), (-0.5953, 2.03, -2.193), (0.006643, 1.95, -2.329), (0.4108, 1.926, -2.073), (-0.8368, 3.309, -0.9278), (-0.8429, 3.255, -1.309), (-0.7482, 3.176, -1.808), (-0.7159, 3.29, -0.7324), (0.8457, 3.309, -0.9281), (0.7255, 3.29, -0.7324), (0.7576, 3.176, -1.808), (0.8523, 3.255, -1.309), (-0.4358, 3.289, -0.603), (0.004699, 3.326, -0.6363), (0.4458, 3.289, -0.6029), (-0.5235, 3.214, -1.934), (0.004699, 3.268, -2.067), (0.5329, 3.214, -1.934), (-0.8368, 3.942, -0.9168), (-0.8429, 3.877, -1.296), (-0.7482, 3.786, -1.793), (-0.7159, 3.932, -0.721), (0.8462, 3.942, -0.9168), (0.7253, 3.932, -0.721), (0.7576, 3.786, -1.793), (0.8523, 3.877, -1.296), (-0.4358, 3.925, -0.5914), (0.004699, 3.963, -0.6258), (0.4452, 3.925, -0.5914), (-0.5235, 3.815, -1.92), (0.004699, 3.863, -2.054), (0.5329, 3.815, -1.92), (-0.8368, 4.483, -0.9456), (-0.8429, 4.436, -1.301), (-0.7482, 4.365, -1.766), (-0.7159, 4.464, -0.7638), (0.8462, 4.483, -0.9456), (0.4853, 6.447, -1.061), (0.9623, 6.444, -0.9485), (-0.8152, 6.444, -0.761), (0.7253, 4.464, -0.7638), (0.7576, 4.365, -1.766), (0.8523, 4.436, -1.301), (-0.4358, 4.459, -0.6434), (0.004699, 4.497, -0.6742), (0.4452, 4.459, -0.6434), (-0.852, 6.238, -1.777), (-0.9598, 6.354, -1.307), (-0.9529, 6.444, -0.9485), (-0.5235, 4.398, -1.883), (0.004699, 4.452, -2.006), (0.5329, 4.398, -1.883), (-0.8368, 5.446, -0.9861), (-0.8429, 5.368, -1.337), (-0.7482, 5.266, -1.797), (-0.7159, 5.441, -0.8036), (0.8462, 5.446, -0.9861), (0.7253, 5.441, -0.8036), (0.7576, 5.266, -1.797), (0.8523, 5.368, -1.337), (-0.4358, 5.434, -0.6828), (0.004699, 5.471, -0.7159), (0.4452, 5.434, -0.6828), (-0.5235, 5.292, -1.916), (0.004699, 5.337, -2.043), (0.5329, 5.292, -1.916), (0.2198, 6.844, -0.8707), (-0.4759, 6.447, -1.061), (0.8246, 6.444, -0.761), (0.8614, 6.238, -1.777), (0.9692, 6.354, -1.307), (-0.4541, 6.443, -0.7821), (0.004698, 6.478, -0.701), (0.4635, 6.443, -0.7821), (-0.5122, 6.387, -1.541), (0.004698, 6.418, -1.668), (0.5216, 6.387, -1.541), (-0.5963, 6.262, -1.9), (0.004698, 6.305, -2.031), (0.6057, 6.262, -1.9), (0.4775, 1.267, 1.122), (0.4775, 2.264, 1.149), (0.004698, 2.373, 1.261), (0.2852, 2.337, 1.223), (0.5412, 2.328, 0.9568), (0.5595, 2.341, 0.6798), (0.5465, 2.061, 1.216), (0.5812, 1.763, 1.245), (0.5465, 1.468, 1.2), (0.5465, 1.199, 0.9167), (0.5807, 1.17, 0.6189), (0.2852, 1.192, 1.193), (0.004698, 1.154, 1.229), (0.004698, 2.593, 0.7246), (0.004698, 2.545, 1.017), (0.3001, 2.533, 0.7189), (0.2979, 2.49, 0.9987), (0.7426, 2.067, 0.6452), (0.6941, 2.075, 0.9599), (0.7986, 1.756, 0.6354), (0.7441, 1.768, 0.9684), (0.7441, 1.442, 0.6266), (0.6941, 1.455, 0.943), (0.3132, 0.9865, 0.6077), (0.3036, 1.042, 0.932), (0.004698, 0.9387, 0.6119), (0.004698, 0.9893, 0.9476), (0.3037, 2.076, 1.373), (0.004698, 2.092, 1.426), (0.3197, 1.759, 1.417), (0.004698, 1.757, 1.475), (0.3037, 1.444, 1.356), (0.004698, 1.426, 1.408), (0.4775, 3.008, 0.9627), (0.4775, 4.018, 0.9893), (0.004698, 4.125, 1.102), (0.2852, 4.089, 1.064), (0.5412, 4.087, 0.7976), (0.5595, 4.094, 0.5205), (0.5465, 3.813, 1.057), (0.5812, 3.515, 1.086), (0.5465, 3.217, 1.041), (0.5465, 2.917, 0.7575), (0.5807, 2.848, 0.4597), (0.2852, 2.939, 1.034), (0.004698, 2.903, 1.069), (0.004698, 4.347, 0.5654), (0.004698, 4.302, 0.8578), (0.3001, 4.287, 0.5596), (0.2979, 4.248, 0.8394), (0.7426, 3.808, 0.4859), (0.6941, 3.832, 0.8006), (0.7986, 3.478, 0.4762), (0.7441, 3.517, 0.8092), (0.7441, 3.14, 0.4673), (0.6941, 3.186, 0.7838), (0.3132, 2.664, 0.4484), (0.3036, 2.765, 0.7727), (0.004698, 2.616, 0.4526), (0.004698, 2.713, 0.7884), (0.3037, 3.828, 1.213), (0.004698, 3.844, 1.267), (0.3197, 3.511, 1.258), (0.004698, 3.509, 1.315), (0.3037, 3.196, 1.196), (0.004698, 3.178, 1.249), (0.4775, 4.845, 0.9202), (0.4775, 5.844, 0.9468), (0.004698, 5.951, 1.059), (0.2852, 5.915, 1.022), (0.5412, 5.923, 0.7551), (0.5595, 5.97, 0.4781), (0.5465, 5.639, 1.014), (0.5812, 5.341, 1.043), (0.5465, 5.046, 0.9985), (0.5465, 4.772, 0.715), (0.5807, 4.705, 0.4172), (0.2852, 4.77, 0.9912), (0.004698, 4.732, 1.027), (0.004698, 6.209, 0.5229), (0.004698, 6.13, 0.8153), (0.3001, 6.15, 0.5172), (0.2979, 6.078, 0.797), (0.7426, 5.691, 0.4435), (0.6941, 5.665, 0.7582), (0.7986, 5.357, 0.4337), (0.7441, 5.349, 0.7667), (0.7441, 5.004, 0.4248), (0.6941, 5.033, 0.7413), (0.3132, 4.511, 0.406), (0.3036, 4.614, 0.7302), (0.004698, 4.457, 0.4101), (0.004698, 4.56, 0.7459), (0.3037, 5.654, 1.171), (0.004698, 5.67, 1.224), (0.3197, 5.337, 1.215), (0.004698, 5.335, 1.273), (0.3037, 5.022, 1.154), (0.004698, 5.004, 1.206), (0.2032, 6.616, -0.8642), (-0.1938, 6.616, -0.8642), (-0.1849, 6.614, -0.7492), (0.004698, 6.627, -0.7167), (0.1943, 6.614, -0.7492), (-0.2088, 6.591, -1.062), (0.004698, 6.604, -1.115), (0.2182, 6.591, -1.062), (0.361, 7.458, -0.1299), (-0.2104, 6.844, -0.8707), (-0.2013, 6.822, -0.7504), (0.004698, 6.83, -0.7136), (0.2107, 6.822, -0.7504), (-0.2264, 6.848, -1.085), (0.004698, 6.871, -1.14), (0.2358, 6.848, -1.085), (0.2929, 7.068, -0.6216), (0.4347, 7.855, 0.4878), (-0.2835, 7.068, -0.6216), (-0.2725, 6.931, -0.4556), (0.004698, 6.912, -0.3909), (0.2818, 6.931, -0.4556), (-0.3003, 7.26, -0.927), (0.004698, 7.338, -0.9861), (0.3097, 7.26, -0.927), (-0.3516, 7.458, -0.1299), (-0.3354, 7.204, -0.05914), (0.004698, 7.141, -0.009668), (0.3448, 7.204, -0.05914), (-0.3786, 7.874, -0.3049), (0.004698, 7.999, -0.3129), (0.388, 7.874, -0.3049), (-0.4253, 7.855, 0.4878), (-0.4057, 7.54, 0.4362), (0.004698, 7.441, 0.4575), (0.4151, 7.54, 0.4362), (-0.4578, 8.41, 0.5091), (0.004698, 8.548, 0.5631), (0.4672, 8.41, 0.5091), (0.004698, 7.907, 0.7873), (-0.3988, 7.6, 0.8012), (0.004698, 7.502, 0.792), (0.4082, 7.6, 0.8012), (0.4258, 7.884, 0.9322), (-0.4164, 7.884, 0.9322), (-0.4482, 8.4, 1.102), (0.004698, 8.516, 1.19), (0.4576, 8.4, 1.102), (-0.02548, 7.725, 1.219), (0.004698, 7.718, 1.217), (0.03488, 7.725, 1.219), (0.0363, 7.744, 1.232), (-0.0269, 7.744, 1.232), (-0.02929, 7.78, 1.251), (0.004698, 7.788, 1.259), (0.03868, 7.78, 1.251), (0.004698, 7.736, 1.241), (0.1923, 7.777, 1.12), (0.004698, 8.058, 1.241), (-0.1971, 8.006, 1.196), (-0.1829, 7.777, 1.12), (0.1842, 7.651, 1.059), (0.004698, 7.607, 1.054), (-0.1748, 7.651, 1.059), (0.2065, 8.006, 1.196), (-0.9377, 2.736, -1.341), (0.004698, 2.656, -2.215), (-0.5958, 2.613, -2.052), (-0.8433, 2.594, -1.912), (0.813, 2.69, -1.915), (0.5679, 2.614, -2.044), (0.8138, 2.862, -0.5441), (0.4876, 2.862, -0.4309), (-0.4716, 2.862, -0.4344), (0.004698, 2.899, -0.4731), (-0.9159, 2.843, -0.8555), (-0.7754, 2.862, -0.5439), (0.9463, 2.843, -0.8701), (0.9266, 2.83, -1.352), (1.037, 2.328, -1.722), (1.081, 1.666, -1.494), (0.8557, 1.589, -1.582), (1.178, 1.91, -1.264), (1.214, 2.184, -1.349), (0.742, 2.157, -1.769), (1.028, 2.296, -2.097), (1.15, 1.706, -2.043), (0.8466, 1.529, -2.083), (1.381, 1.78, -1.997), (1.368, 2.128, -2.03), (0.8103, 2.176, -2.143), (1.076, 2.18, -2.304), (1.149, 1.759, -2.266), (0.8492, 1.632, -2.294), (1.337, 1.811, -2.233), (1.328, 2.06, -2.256), (0.8276, 2.094, -2.337), (1.21, 1.897, -2.92), (1.284, 1.542, -2.914), (1.068, 1.437, -2.946), (1.447, 1.583, -2.883), (1.427, 1.794, -2.887), (0.9589, 1.828, -2.953), (1.261, 1.902, -3.258), (1.334, 1.546, -3.252), (1.119, 1.441, -3.284), (1.498, 1.588, -3.221), (1.478, 1.798, -3.225), (1.01, 1.832, -3.291)], [], [(41, 42, 45, 44), (42, 43, 46, 45), (44, 45, 48, 47), (45, 46, 49, 48), (0, 11, 41, 10), (11, 12, 42, 41), (12, 13, 43, 42), (13, 1, 14, 43), (43, 14, 15, 46), (46, 15, 16, 49), (49, 16, 3, 17), (48, 49, 17, 18), (47, 48, 18, 19), (8, 47, 19, 2), (9, 44, 47, 8), (10, 41, 44, 9), (50, 51, 54, 53), (51, 52, 55, 54), (53, 54, 57, 56), (54, 55, 58, 57), (27, 76, 149, 142), (19, 18, 51, 50), (18, 17, 52, 51), (17, 3, 20, 52), (52, 20, 21, 55), (55, 21, 22, 58), (58, 22, 7, 23), (57, 58, 23, 24), (56, 57, 24, 25), (56, 25, 141, 146), (74, 9, 138, 147), (19, 50, 144, 139), (59, 60, 63, 62), (60, 61, 64, 63), (62, 63, 66, 65), (63, 64, 67, 66), (6, 25, 59, 28), (25, 24, 60, 59), (24, 23, 61, 60), (23, 7, 29, 61), (61, 29, 30, 64), (64, 30, 31, 67), (67, 31, 5, 32), (66, 67, 32, 33), (65, 66, 33, 34), (26, 65, 34, 4), (27, 62, 65, 26), (28, 59, 62, 27), (12, 11, 90, 91), (68, 69, 71, 70), (36, 37, 97, 96), (70, 71, 73, 72), (11, 0, 89, 90), (68, 70, 99, 98), (33, 32, 69, 68), (32, 5, 38, 69), (69, 38, 39, 71), (71, 39, 40, 73), (73, 40, 1, 13), (72, 73, 13, 12), (34, 33, 92, 93), (33, 68, 98, 92), (35, 36, 96, 95), (72, 12, 91, 100), (76, 75, 148, 149), (6, 28, 143, 140), (74, 75, 78, 77), (75, 76, 79, 78), (9, 8, 137, 138), (75, 74, 147, 148), (28, 27, 142, 143), (2, 19, 139, 136), (50, 53, 145, 144), (76, 27, 26, 79), (79, 26, 4, 37), (78, 79, 37, 36), (77, 78, 36, 35), (10, 77, 35, 0), (9, 74, 77, 10), (8, 2, 136, 137), (80, 81, 84, 83), (81, 82, 85, 84), (83, 84, 87, 86), (84, 85, 88, 87), (7, 22, 80, 29), (22, 21, 81, 80), (21, 20, 82, 81), (20, 3, 16, 82), (82, 16, 15, 85), (85, 15, 14, 88), (88, 14, 1, 40), (87, 88, 40, 39), (86, 87, 39, 38), (31, 86, 38, 5), (30, 83, 86, 31), (29, 80, 83, 30), (110, 98, 131, 132), (94, 93, 105, 106), (122, 110, 132, 133), (96, 97, 109, 108), (92, 98, 110, 104), (93, 92, 104, 105), (95, 96, 108, 107), (91, 90, 102, 103), (4, 34, 93, 94), (70, 72, 100, 99), (37, 4, 94, 97), (0, 35, 95, 89), (101, 107, 118, 112), (109, 106, 117, 120), (102, 101, 112, 113), (111, 103, 114, 126), (124, 122, 133, 134), (106, 105, 116, 117), (100, 111, 130, 129), (108, 109, 120, 119), (100, 91, 103, 111), (90, 89, 101, 102), (97, 94, 106, 109), (89, 95, 107, 101), (121, 122, 124, 123), (123, 124, 126, 125), (117, 116, 121, 120), (116, 115, 122, 121), (125, 126, 114, 113), (118, 125, 113, 112), (119, 123, 125, 118), (120, 121, 123, 119), (103, 102, 113, 114), (107, 108, 119, 118), (105, 104, 115, 116), (104, 110, 122, 115), (131, 128, 127, 132), (128, 129, 130, 127), (132, 127, 134, 133), (127, 130, 135, 134), (111, 126, 135, 130), (98, 99, 128, 131), (126, 124, 134, 135), (99, 100, 129, 128), (136, 139, 153, 150), (140, 143, 157, 154), (138, 137, 151, 152), (149, 148, 162, 163), (143, 142, 156, 157), (137, 136, 150, 151), (148, 147, 161, 162), (141, 140, 154, 155), (147, 138, 152, 161), (142, 149, 163, 156), (146, 141, 155, 160), (139, 144, 158, 153), (25, 6, 140, 141), (53, 56, 146, 145), (152, 151, 165, 166), (163, 162, 176, 177), (168, 154, 435, 436), (151, 150, 164, 165), (162, 161, 175, 176), (155, 154, 168, 169), (161, 152, 166, 175), (156, 163, 177, 170), (160, 155, 169, 174), (153, 158, 172, 167), (159, 160, 174, 173), (158, 159, 173, 172), (144, 145, 159, 158), (145, 146, 160, 159), (431, 422, 184, 185), (418, 428, 178, 179), (419, 420, 189, 190), (424, 430, 182, 183), (420, 421, 180, 189), (422, 423, 191, 184), (425, 424, 183, 188), (429, 426, 186, 181), (427, 425, 188, 187), (426, 427, 187, 186), (428, 429, 181, 178), (430, 431, 185, 182), (157, 156, 434, 433), (150, 153, 167, 164), (185, 184, 198, 199), (179, 178, 192, 193), (190, 189, 203, 204), (183, 182, 196, 197), (189, 180, 194, 203), (184, 191, 205, 198), (188, 183, 197, 202), (181, 186, 200, 195), (187, 188, 202, 201), (186, 187, 201, 200), (178, 181, 195, 192), (182, 185, 199, 196), (423, 419, 190, 191), (421, 418, 179, 180), (197, 196, 210, 214), (203, 194, 208, 223), (198, 205, 225, 215), (202, 197, 214, 219), (195, 200, 217, 209), (201, 202, 219, 218), (200, 201, 218, 217), (192, 195, 209, 206), (196, 199, 216, 210), (194, 193, 207, 208), (205, 204, 224, 225), (199, 198, 215, 216), (191, 190, 204, 205), (180, 179, 193, 194), (217, 218, 235, 234), (206, 209, 229, 226), (210, 216, 233, 230), (208, 207, 227, 228), (225, 224, 238, 239), (216, 215, 232, 233), (207, 206, 226, 227), (224, 223, 237, 238), (214, 210, 230, 231), (223, 208, 228, 237), (215, 225, 239, 232), (219, 214, 231, 236), (204, 203, 223, 224), (193, 192, 206, 207), (226, 229, 213, 222), (230, 233, 244, 212), (228, 227, 221, 220), (239, 238, 252, 253), (233, 232, 243, 244), (227, 226, 222, 221), (238, 237, 251, 252), (231, 230, 212, 242), (237, 228, 220, 251), (232, 239, 253, 243), (236, 231, 242, 247), (229, 234, 245, 213), (218, 219, 236, 235), (209, 217, 234, 229), (222, 213, 245, 241), (211, 247, 242, 212), (249, 248, 358, 359), (245, 246, 356, 355), (248, 249, 252, 251), (249, 250, 253, 252), (222, 241, 248, 221), (247, 211, 353, 357), (241, 245, 355, 354), (211, 212, 244, 250), (250, 244, 243, 253), (221, 248, 251, 220), (234, 235, 246, 245), (235, 236, 247, 246), (267, 268, 270, 269), (268, 256, 257, 270), (270, 257, 255, 258), (269, 270, 258, 259), (271, 272, 274, 273), (273, 274, 276, 275), (259, 258, 272, 271), (258, 255, 260, 272), (272, 260, 261, 274), (274, 261, 262, 276), (276, 262, 254, 263), (275, 276, 263, 264), (277, 278, 280, 279), (264, 263, 278, 277), (263, 254, 265, 278), (278, 265, 266, 280), (281, 282, 284, 283), (283, 284, 286, 285), (255, 257, 281, 260), (257, 256, 282, 281), (285, 286, 266, 265), (262, 285, 265, 254), (261, 283, 285, 262), (260, 281, 283, 261), (300, 301, 303, 302), (301, 289, 290, 303), (303, 290, 288, 291), (302, 303, 291, 292), (304, 305, 307, 306), (306, 307, 309, 308), (292, 291, 305, 304), (291, 288, 293, 305), (305, 293, 294, 307), (307, 294, 295, 309), (309, 295, 287, 296), (308, 309, 296, 297), (310, 311, 313, 312), (297, 296, 311, 310), (296, 287, 298, 311), (311, 298, 299, 313), (314, 315, 317, 316), (316, 317, 319, 318), (288, 290, 314, 293), (290, 289, 315, 314), (318, 319, 299, 298), (295, 318, 298, 287), (294, 316, 318, 295), (293, 314, 316, 294), (333, 334, 336, 335), (334, 322, 323, 336), (336, 323, 321, 324), (335, 336, 324, 325), (337, 338, 340, 339), (339, 340, 342, 341), (325, 324, 338, 337), (324, 321, 326, 338), (338, 326, 327, 340), (340, 327, 328, 342), (342, 328, 320, 329), (341, 342, 329, 330), (343, 344, 346, 345), (330, 329, 344, 343), (329, 320, 331, 344), (344, 331, 332, 346), (347, 348, 350, 349), (349, 350, 352, 351), (321, 323, 347, 326), (323, 322, 348, 347), (351, 352, 332, 331), (328, 351, 331, 320), (327, 349, 351, 328), (326, 347, 349, 327), (358, 354, 362, 366), (353, 360, 368, 240), (355, 356, 364, 363), (357, 353, 240, 365), (211, 250, 360, 353), (248, 241, 354, 358), (246, 247, 357, 356), (250, 249, 359, 360), (240, 368, 377, 369), (363, 364, 373, 372), (365, 240, 369, 374), (362, 363, 372, 371), (359, 358, 366, 367), (356, 357, 365, 364), (360, 359, 367, 368), (354, 355, 363, 362), (372, 373, 380, 379), (374, 369, 361, 381), (371, 372, 379, 378), (377, 376, 383, 384), (366, 362, 371, 375), (367, 366, 375, 376), (364, 365, 374, 373), (368, 367, 376, 377), (378, 379, 386, 385), (384, 383, 390, 391), (380, 381, 388, 387), (383, 382, 389, 390), (369, 377, 384, 361), (375, 371, 378, 382), (376, 375, 382, 383), (373, 374, 381, 380), (381, 361, 370, 388), (379, 380, 387, 386), (361, 384, 391, 370), (382, 378, 385, 389), (390, 389, 398, 399), (389, 385, 397, 398), (387, 388, 395, 394), (385, 386, 393, 397), (416, 415, 402, 401), (414, 410, 404, 403), (411, 412, 406, 407), (412, 413, 405, 406), (388, 370, 396, 395), (386, 387, 394, 393), (370, 391, 400, 396), (391, 390, 399, 400), (403, 404, 409, 402), (404, 408, 407, 409), (402, 409, 405, 401), (409, 407, 406, 405), (410, 417, 408, 404), (417, 411, 407, 408), (413, 416, 401, 405), (415, 414, 403, 402), (394, 395, 414, 415), (397, 393, 416, 413), (400, 399, 411, 417), (396, 400, 417, 410), (398, 397, 413, 412), (399, 398, 412, 411), (395, 396, 410, 414), (393, 394, 415, 416), (166, 165, 418, 421), (177, 176, 419, 423), (168, 171, 431, 430), (164, 167, 429, 428), (172, 173, 427, 426), (173, 174, 425, 427), (167, 172, 426, 429), (174, 169, 424, 425), (170, 177, 423, 422), (175, 166, 421, 420), (169, 168, 430, 424), (176, 175, 420, 419), (165, 164, 428, 418), (171, 170, 422, 431), (434, 437, 443, 440), (432, 436, 442, 438), (171, 168, 436, 432), (154, 157, 433, 435), (156, 170, 437, 434), (170, 171, 432, 437), (442, 441, 447, 448), (443, 438, 444, 449), (435, 433, 439, 441), (437, 432, 438, 443), (436, 435, 441, 442), (433, 434, 440, 439), (446, 449, 455, 452), (444, 448, 454, 450), (439, 440, 446, 445), (438, 442, 448, 444), (440, 443, 449, 446), (441, 439, 445, 447), (453, 451, 457, 459), (452, 455, 461, 458), (447, 445, 451, 453), (449, 444, 450, 455), (448, 447, 453, 454), (445, 446, 452, 451), (457, 458, 461, 456), (459, 457, 456, 460), (455, 450, 456, 461), (454, 453, 459, 460), (451, 452, 458, 457), (450, 454, 460, 456)])
_uv = me_cube_003.uv_layers.new(name='UVMap')
_uv.uv.foreach_set('vector', [0.4375, 0.0625, 0.5, 0.0625, 0.5, 0.125, 0.4375, 0.125, 0.5, 0.0625, 0.5625, 0.0625, 0.5625, 0.125, 0.5, 0.125, 0.4375, 0.125, 0.5, 0.125, 0.5, 0.1875, 0.4375, 0.1875, 0.5, 0.125, 0.5625, 0.125, 0.5625, 0.1875, 0.5, 0.1875, 0.375, 0.0, 0.4375, 0.0, 0.4375, 0.0625, 0.375, 0.0625, 0.4375, 0.0, 0.5, 0.0, 0.5, 0.0625, 0.4375, 0.0625, 0.5, 0.0, 0.5625, 0.0, 0.5625, 0.0625, 0.5, 0.0625, 0.5625, 0.0, 0.625, 0.0, 0.625, 0.0625, 0.5625, 0.0625, 0.5625, 0.0625, 0.625, 0.0625, 0.625, 0.125, 0.5625, 0.125, 0.5625, 0.125, 0.625, 0.125, 0.625, 0.1875, 0.5625, 0.1875, 0.5625, 0.1875, 0.625, 0.1875, 0.625, 0.25, 0.5625, 0.25, 0.5, 0.1875, 0.5625, 0.1875, 0.5625, 0.25, 0.5, 0.25, 0.4375, 0.1875, 0.5, 0.1875, 0.5, 0.25, 0.4375, 0.25, 0.375, 0.1875, 0.4375, 0.1875, 0.4375, 0.25, 0.375, 0.25, 0.375, 0.125, 0.4375, 0.125, 0.4375, 0.1875, 0.375, 0.1875, 0.375, 0.0625, 0.4375, 0.0625, 0.4375, 0.125, 0.375, 0.125, 0.4375, 0.3125, 0.5, 0.3125, 0.5, 0.375, 0.4375, 0.375, 0.5, 0.3125, 0.5625, 0.3125, 0.5625, 0.375, 0.5, 0.375, 0.4375, 0.375, 0.5, 0.375, 0.5, 0.4375, 0.4375, 0.4375, 0.5, 0.375, 0.5625, 0.375, 0.5625, 0.4375, 0.5, 0.4375, 0.375, 0.625, 0.3125, 0.625, 0.3125, 0.625, 0.375, 0.625, 0.4375, 0.25, 0.5, 0.25, 0.5, 0.3125, 0.4375, 0.3125, 0.5, 0.25, 0.5625, 0.25, 0.5625, 0.3125, 0.5, 0.3125, 0.5625, 0.25, 0.625, 0.25, 0.625, 0.3125, 0.5625, 0.3125, 0.5625, 0.3125, 0.625, 0.3125, 0.625, 0.375, 0.5625, 0.375, 0.5625, 0.375, 0.625, 0.375, 0.625, 0.4375, 0.5625, 0.4375, 0.5625, 0.4375, 0.625, 0.4375, 0.625, 0.5, 0.5625, 0.5, 0.5, 0.4375, 0.5625, 0.4375, 0.5625, 0.5, 0.5, 0.5, 0.4375, 0.4375, 0.5, 0.4375, 0.5, 0.5, 0.4375, 0.5, 0.4375, 0.4375, 0.4375, 0.5, 0.4375, 0.5, 0.4375, 0.4375, 0.1875, 0.625, 0.125, 0.625, 0.125, 0.625, 0.1875, 0.625, 0.4375, 0.25, 0.4375, 0.3125, 0.4375, 0.3125, 0.4375, 0.25, 0.4375, 0.5625, 0.5, 0.5625, 0.5, 0.625, 0.4375, 0.625, 0.5, 0.5625, 0.5625, 0.5625, 0.5625, 0.625, 0.5, 0.625, 0.4375, 0.625, 0.5, 0.625, 0.5, 0.6875, 0.4375, 0.6875, 0.5, 0.625, 0.5625, 0.625, 0.5625, 0.6875, 0.5, 0.6875, 0.375, 0.5, 0.4375, 0.5, 0.4375, 0.5625, 0.375, 0.5625, 0.4375, 0.5, 0.5, 0.5, 0.5, 0.5625, 0.4375, 0.5625, 0.5, 0.5, 0.5625, 0.5, 0.5625, 0.5625, 0.5, 0.5625, 0.5625, 0.5, 0.625, 0.5, 0.625, 0.5625, 0.5625, 0.5625, 0.5625, 0.5625, 0.625, 0.5625, 0.625, 0.625, 0.5625, 0.625, 0.5625, 0.625, 0.625, 0.625, 0.625, 0.6875, 0.5625, 0.6875, 0.5625, 0.6875, 0.625, 0.6875, 0.625, 0.75, 0.5625, 0.75, 0.5, 0.6875, 0.5625, 0.6875, 0.5625, 0.75, 0.5, 0.75, 0.4375, 0.6875, 0.5, 0.6875, 0.5, 0.75, 0.4375, 0.75, 0.375, 0.6875, 0.4375, 0.6875, 0.4375, 0.75, 0.375, 0.75, 0.375, 0.625, 0.4375, 0.625, 0.4375, 0.6875, 0.375, 0.6875, 0.375, 0.5625, 0.4375, 0.5625, 0.4375, 0.625, 0.375, 0.625, 0.5, 0.0, 0.4375, 0.0, 0.4375, 0.0, 0.5, 0.0, 0.5, 0.8125, 0.5625, 0.8125, 0.5625, 0.875, 0.5, 0.875, 0.25, 0.75, 0.3125, 0.75, 0.3125, 0.75, 0.25, 0.75, 0.5, 0.875, 0.5625, 0.875, 0.5625, 0.9375, 0.5, 0.9375, 0.4375, 0.0, 0.375, 0.0, 0.375, 0.0, 0.4375, 0.0, 0.5, 0.8125, 0.5, 0.875, 0.5, 0.875, 0.5, 0.8125, 0.5, 0.75, 0.5625, 0.75, 0.5625, 0.8125, 0.5, 0.8125, 0.5625, 0.75, 0.625, 0.75, 0.625, 0.8125, 0.5625, 0.8125, 0.5625, 0.8125, 0.625, 0.8125, 0.625, 0.875, 0.5625, 0.875, 0.5625, 0.875, 0.625, 0.875, 0.625, 0.9375, 0.5625, 0.9375, 0.5625, 0.9375, 0.625, 0.9375, 0.625, 1.0, 0.5625, 1.0, 0.5, 0.9375, 0.5625, 0.9375, 0.5625, 1.0, 0.5, 1.0, 0.4375, 0.75, 0.5, 0.75, 0.5, 0.75, 0.4375, 0.75, 0.5, 0.75, 0.5, 0.8125, 0.5, 0.8125, 0.5, 0.75, 0.1875, 0.75, 0.25, 0.75, 0.25, 0.75, 0.1875, 0.75, 0.5, 0.9375, 0.5, 1.0, 0.5, 1.0, 0.5, 0.9375, 0.3125, 0.625, 0.25, 0.625, 0.25, 0.625, 0.3125, 0.625, 0.375, 0.5, 0.375, 0.5625, 0.375, 0.5625, 0.375, 0.5, 0.1875, 0.625, 0.25, 0.625, 0.25, 0.6875, 0.1875, 0.6875, 0.25, 0.625, 0.3125, 0.625, 0.3125, 0.6875, 0.25, 0.6875, 0.375, 0.125, 0.375, 0.1875, 0.375, 0.1875, 0.375, 0.125, 0.25, 0.625, 0.1875, 0.625, 0.1875, 0.625, 0.25, 0.625, 0.375, 0.5625, 0.375, 0.625, 0.375, 0.625, 0.375, 0.5625, 0.375, 0.25, 0.4375, 0.25, 0.4375, 0.25, 0.375, 0.25, 0.4375, 0.3125, 0.4375, 0.375, 0.4375, 0.375, 0.4375, 0.3125, 0.3125, 0.625, 0.375, 0.625, 0.375, 0.6875, 0.3125, 0.6875, 0.3125, 0.6875, 0.375, 0.6875, 0.375, 0.75, 0.3125, 0.75, 0.25, 0.6875, 0.3125, 0.6875, 0.3125, 0.75, 0.25, 0.75, 0.1875, 0.6875, 0.25, 0.6875, 0.25, 0.75, 0.1875, 0.75, 0.125, 0.6875, 0.1875, 0.6875, 0.1875, 0.75, 0.125, 0.75, 0.125, 0.625, 0.1875, 0.625, 0.1875, 0.6875, 0.125, 0.6875, 0.375, 0.1875, 0.375, 0.25, 0.375, 0.25, 0.375, 0.1875, 0.6875, 0.5625, 0.75, 0.5625, 0.75, 0.625, 0.6875, 0.625, 0.75, 0.5625, 0.8125, 0.5625, 0.8125, 0.625, 0.75, 0.625, 0.6875, 0.625, 0.75, 0.625, 0.75, 0.6875, 0.6875, 0.6875, 0.75, 0.625, 0.8125, 0.625, 0.8125, 0.6875, 0.75, 0.6875, 0.625, 0.5, 0.6875, 0.5, 0.6875, 0.5625, 0.625, 0.5625, 0.6875, 0.5, 0.75, 0.5, 0.75, 0.5625, 0.6875, 0.5625, 0.75, 0.5, 0.8125, 0.5, 0.8125, 0.5625, 0.75, 0.5625, 0.8125, 0.5, 0.875, 0.5, 0.875, 0.5625, 0.8125, 0.5625, 0.8125, 0.5625, 0.875, 0.5625, 0.875, 0.625, 0.8125, 0.625, 0.8125, 0.625, 0.875, 0.625, 0.875, 0.6875, 0.8125, 0.6875, 0.8125, 0.6875, 0.875, 0.6875, 0.875, 0.75, 0.8125, 0.75, 0.75, 0.6875, 0.8125, 0.6875, 0.8125, 0.75, 0.75, 0.75, 0.6875, 0.6875, 0.75, 0.6875, 0.75, 0.75, 0.6875, 0.75, 0.625, 0.6875, 0.6875, 0.6875, 0.6875, 0.75, 0.625, 0.75, 0.625, 0.625, 0.6875, 0.625, 0.6875, 0.6875, 0.625, 0.6875, 0.625, 0.5625, 0.6875, 0.5625, 0.6875, 0.625, 0.625, 0.625, 0.5, 0.8125, 0.5, 0.8125, 0.5, 0.8125, 0.5, 0.8125, 0.375, 0.75, 0.4375, 0.75, 0.4375, 0.75, 0.375, 0.75, 0.5, 0.8125, 0.5, 0.8125, 0.5, 0.8125, 0.5, 0.8125, 0.25, 0.75, 0.3125, 0.75, 0.3125, 0.75, 0.25, 0.75, 0.5, 0.75, 0.5, 0.8125, 0.5, 0.8125, 0.5, 0.75, 0.4375, 0.75, 0.5, 0.75, 0.5, 0.75, 0.4375, 0.75, 0.1875, 0.75, 0.25, 0.75, 0.25, 0.75, 0.1875, 0.75, 0.5, 0.0, 0.4375, 0.0, 0.4375, 0.0, 0.5, 0.0, 0.375, 0.75, 0.4375, 0.75, 0.4375, 0.75, 0.375, 0.75, 0.5, 0.875, 0.5, 0.9375, 0.5, 0.9375, 0.5, 0.875, 0.3125, 0.75, 0.375, 0.75, 0.375, 0.75, 0.3125, 0.75, 0.125, 0.75, 0.1875, 0.75, 0.1875, 0.75, 0.125, 0.75, 0.125, 0.75, 0.1875, 0.75, 0.1875, 0.75, 0.125, 0.75, 0.3125, 0.75, 0.375, 0.75, 0.375, 0.75, 0.3125, 0.75, 0.4375, 0.0, 0.375, 0.0, 0.375, 0.0, 0.4375, 0.0, 0.5, 0.9375, 0.5, 1.0, 0.5, 1.0, 0.5, 0.9375, 0.5, 0.875, 0.5, 0.8125, 0.5, 0.8125, 0.5, 0.875, 0.375, 0.75, 0.4375, 0.75, 0.4375, 0.75, 0.375, 0.75, 0.5, 0.9375, 0.5, 0.9375, 0.5, 0.9375, 0.5, 0.9375, 0.25, 0.75, 0.3125, 0.75, 0.3125, 0.75, 0.25, 0.75, 0.5, 0.9375, 0.5, 1.0, 0.5, 1.0, 0.5, 0.9375, 0.4375, 0.0, 0.375, 0.0, 0.375, 0.0, 0.4375, 0.0, 0.3125, 0.75, 0.375, 0.75, 0.375, 0.75, 0.3125, 0.75, 0.125, 0.75, 0.1875, 0.75, 0.1875, 0.75, 0.125, 0.75, 0.4375, 0.8125, 0.5, 0.8125, 0.5, 0.875, 0.4375, 0.875, 0.4375, 0.875, 0.5, 0.875, 0.5, 0.9375, 0.4375, 0.9375, 0.375, 0.75, 0.4375, 0.75, 0.4375, 0.8125, 0.375, 0.8125, 0.4375, 0.75, 0.5, 0.75, 0.5, 0.8125, 0.4375, 0.8125, 0.4375, 0.9375, 0.5, 0.9375, 0.5, 1.0, 0.4375, 1.0, 0.375, 0.9375, 0.4375, 0.9375, 0.4375, 1.0, 0.375, 1.0, 0.375, 0.875, 0.4375, 0.875, 0.4375, 0.9375, 0.375, 0.9375, 0.375, 0.8125, 0.4375, 0.8125, 0.4375, 0.875, 0.375, 0.875, 0.5, 0.0, 0.4375, 0.0, 0.4375, 0.0, 0.5, 0.0, 0.1875, 0.75, 0.25, 0.75, 0.25, 0.75, 0.1875, 0.75, 0.4375, 0.75, 0.5, 0.75, 0.5, 0.75, 0.4375, 0.75, 0.5, 0.75, 0.5, 0.8125, 0.5, 0.8125, 0.5, 0.75, 0.5, 0.8125, 0.5, 0.875, 0.5, 0.875, 0.5, 0.8125, 0.5, 0.875, 0.5, 0.9375, 0.5, 0.9375, 0.5, 0.875, 0.5, 0.8125, 0.5, 0.875, 0.5, 0.875, 0.5, 0.8125, 0.5, 0.875, 0.5, 0.9375, 0.5, 0.9375, 0.5, 0.875, 0.5, 0.9375, 0.5, 0.9375, 0.5, 0.9375, 0.5, 0.9375, 0.5, 0.8125, 0.5, 0.875, 0.5, 0.875, 0.5, 0.8125, 0.5, 0.9375, 0.5, 0.875, 0.5, 0.875, 0.5, 0.9375, 0.5, 0.875, 0.5, 0.9375, 0.5, 0.9375, 0.5, 0.875, 0.375, 0.25, 0.4375, 0.25, 0.4375, 0.25, 0.375, 0.25, 0.375, 0.5, 0.375, 0.5625, 0.375, 0.5625, 0.375, 0.5, 0.375, 0.125, 0.375, 0.1875, 0.375, 0.1875, 0.375, 0.125, 0.3125, 0.625, 0.25, 0.625, 0.25, 0.625, 0.3125, 0.625, 0.375, 0.5625, 0.375, 0.625, 0.375, 0.625, 0.375, 0.5625, 0.375, 0.1875, 0.375, 0.25, 0.375, 0.25, 0.375, 0.1875, 0.25, 0.625, 0.1875, 0.625, 0.1875, 0.625, 0.25, 0.625, 0.4375, 0.5, 0.375, 0.5, 0.375, 0.5, 0.4375, 0.5, 0.1875, 0.625, 0.125, 0.625, 0.125, 0.625, 0.1875, 0.625, 0.375, 0.625, 0.3125, 0.625, 0.3125, 0.625, 0.375, 0.625, 0.4375, 0.4375, 0.4375, 0.5, 0.4375, 0.5, 0.4375, 0.4375, 0.4375, 0.25, 0.4375, 0.3125, 0.4375, 0.3125, 0.4375, 0.25, 0.4375, 0.5, 0.375, 0.5, 0.375, 0.5, 0.4375, 0.5, 0.4375, 0.375, 0.4375, 0.4375, 0.4375, 0.4375, 0.4375, 0.375, 0.375, 0.125, 0.375, 0.1875, 0.375, 0.1875, 0.375, 0.125, 0.3125, 0.625, 0.25, 0.625, 0.25, 0.625, 0.3125, 0.625, 0.375, 0.5, 0.375, 0.5, 0.375, 0.5, 0.375, 0.5, 0.375, 0.1875, 0.375, 0.25, 0.375, 0.25, 0.375, 0.1875, 0.25, 0.625, 0.1875, 0.625, 0.1875, 0.625, 0.25, 0.625, 0.4375, 0.5, 0.375, 0.5, 0.375, 0.5, 0.4375, 0.5, 0.1875, 0.625, 0.125, 0.625, 0.125, 0.625, 0.1875, 0.625, 0.375, 0.625, 0.3125, 0.625, 0.3125, 0.625, 0.375, 0.625, 0.4375, 0.4375, 0.4375, 0.5, 0.4375, 0.5, 0.4375, 0.4375, 0.4375, 0.25, 0.4375, 0.3125, 0.4375, 0.3125, 0.4375, 0.25, 0.4375, 0.375, 0.4375, 0.4375, 0.4375, 0.4375, 0.4375, 0.375, 0.4375, 0.3125, 0.4375, 0.375, 0.4375, 0.375, 0.4375, 0.3125, 0.4375, 0.3125, 0.4375, 0.375, 0.4375, 0.375, 0.4375, 0.3125, 0.4375, 0.375, 0.4375, 0.4375, 0.4375, 0.4375, 0.4375, 0.375, 0.375, 0.5625, 0.375, 0.625, 0.375, 0.625, 0.375, 0.5625, 0.375, 0.1875, 0.375, 0.25, 0.375, 0.25, 0.375, 0.1875, 0.25, 0.625, 0.1875, 0.625, 0.1875, 0.625, 0.25, 0.625, 0.4375, 0.5, 0.375, 0.5, 0.375, 0.5, 0.4375, 0.5, 0.1875, 0.625, 0.125, 0.625, 0.125, 0.625, 0.1875, 0.625, 0.375, 0.625, 0.3125, 0.625, 0.3125, 0.625, 0.375, 0.625, 0.4375, 0.4375, 0.4375, 0.5, 0.4375, 0.5, 0.4375, 0.4375, 0.4375, 0.25, 0.4375, 0.3125, 0.4375, 0.3125, 0.4375, 0.25, 0.4375, 0.375, 0.4375, 0.4375, 0.4375, 0.4375, 0.4375, 0.375, 0.4375, 0.3125, 0.4375, 0.375, 0.4375, 0.375, 0.4375, 0.3125, 0.375, 0.25, 0.4375, 0.25, 0.4375, 0.25, 0.375, 0.25, 0.375, 0.5, 0.375, 0.5625, 0.375, 0.5625, 0.375, 0.5, 0.375, 0.5625, 0.375, 0.625, 0.375, 0.625, 0.375, 0.5625, 0.375, 0.25, 0.4375, 0.25, 0.4375, 0.25, 0.375, 0.25, 0.375, 0.5625, 0.375, 0.625, 0.375, 0.625, 0.375, 0.5625, 0.375, 0.1875, 0.375, 0.25, 0.375, 0.25, 0.375, 0.1875, 0.25, 0.625, 0.1875, 0.625, 0.1875, 0.625, 0.25, 0.625, 0.4375, 0.5, 0.375, 0.5, 0.375, 0.5, 0.4375, 0.5, 0.1875, 0.625, 0.125, 0.625, 0.125, 0.625, 0.1875, 0.625, 0.375, 0.625, 0.3125, 0.625, 0.3125, 0.625, 0.375, 0.625, 0.4375, 0.4375, 0.4375, 0.5, 0.4375, 0.5, 0.4375, 0.4375, 0.4375, 0.25, 0.4375, 0.3125, 0.4375, 0.3125, 0.4375, 0.25, 0.4375, 0.375, 0.4375, 0.4375, 0.4375, 0.4375, 0.4375, 0.375, 0.4375, 0.3125, 0.4375, 0.375, 0.4375, 0.375, 0.4375, 0.3125, 0.375, 0.25, 0.4375, 0.25, 0.4375, 0.25, 0.375, 0.25, 0.375, 0.5, 0.375, 0.5625, 0.375, 0.5625, 0.375, 0.5, 0.3125, 0.625, 0.25, 0.625, 0.25, 0.625, 0.3125, 0.625, 0.375, 0.125, 0.375, 0.1875, 0.375, 0.1875, 0.375, 0.125, 0.4375, 0.5, 0.375, 0.5, 0.375, 0.5, 0.4375, 0.5, 0.1875, 0.625, 0.125, 0.625, 0.125, 0.625, 0.1875, 0.625, 0.375, 0.625, 0.3125, 0.625, 0.3125, 0.625, 0.375, 0.625, 0.4375, 0.4375, 0.4375, 0.5, 0.4375, 0.5, 0.4375, 0.4375, 0.4375, 0.25, 0.4375, 0.3125, 0.4375, 0.3125, 0.4375, 0.25, 0.4375, 0.375, 0.4375, 0.4375, 0.4375, 0.4375, 0.4375, 0.375, 0.4375, 0.3125, 0.4375, 0.375, 0.4375, 0.375, 0.4375, 0.3125, 0.375, 0.25, 0.4375, 0.25, 0.4375, 0.25, 0.375, 0.25, 0.375, 0.5, 0.375, 0.5625, 0.375, 0.5625, 0.375, 0.5, 0.375, 0.125, 0.375, 0.1875, 0.375, 0.1875, 0.375, 0.125, 0.3125, 0.625, 0.25, 0.625, 0.25, 0.625, 0.3125, 0.625, 0.375, 0.5625, 0.375, 0.625, 0.375, 0.625, 0.375, 0.5625, 0.3125, 0.625, 0.25, 0.625, 0.25, 0.625, 0.3125, 0.625, 0.375, 0.125, 0.375, 0.1875, 0.375, 0.1875, 0.375, 0.125, 0.4375, 0.3125, 0.4375, 0.375, 0.4375, 0.375, 0.4375, 0.3125, 0.375, 0.25, 0.4375, 0.25, 0.4375, 0.25, 0.375, 0.25, 0.375, 0.5, 0.375, 0.5625, 0.375, 0.5625, 0.375, 0.5, 0.375, 0.125, 0.375, 0.1875, 0.375, 0.1875, 0.375, 0.125, 0.3125, 0.625, 0.25, 0.625, 0.25, 0.625, 0.3125, 0.625, 0.375, 0.5625, 0.375, 0.625, 0.375, 0.625, 0.375, 0.5625, 0.375, 0.1875, 0.375, 0.25, 0.375, 0.25, 0.375, 0.1875, 0.25, 0.625, 0.1875, 0.625, 0.1875, 0.625, 0.25, 0.625, 0.4375, 0.5, 0.375, 0.5, 0.375, 0.5, 0.4375, 0.5, 0.1875, 0.625, 0.125, 0.625, 0.125, 0.625, 0.1875, 0.625, 0.375, 0.625, 0.3125, 0.625, 0.3125, 0.625, 0.375, 0.625, 0.4375, 0.4375, 0.4375, 0.5, 0.4375, 0.5, 0.4375, 0.4375, 0.25, 0.625, 0.1875, 0.625, 0.1875, 0.625, 0.25, 0.625, 0.375, 0.1875, 0.375, 0.25, 0.375, 0.25, 0.375, 0.1875, 0.375, 0.25, 0.4375, 0.25, 0.4375, 0.25, 0.375, 0.25, 0.375, 0.5, 0.375, 0.5625, 0.375, 0.5625, 0.375, 0.5, 0.375, 0.125, 0.375, 0.1875, 0.375, 0.1875, 0.375, 0.125, 0.3125, 0.625, 0.25, 0.625, 0.25, 0.625, 0.3125, 0.625, 0.375, 0.5625, 0.375, 0.625, 0.375, 0.625, 0.375, 0.5625, 0.375, 0.1875, 0.375, 0.25, 0.375, 0.25, 0.375, 0.1875, 0.25, 0.625, 0.1875, 0.625, 0.1875, 0.625, 0.25, 0.625, 0.4375, 0.5, 0.375, 0.5, 0.375, 0.5, 0.4375, 0.5, 0.1875, 0.625, 0.125, 0.625, 0.125, 0.625, 0.1875, 0.625, 0.375, 0.625, 0.3125, 0.625, 0.3125, 0.625, 0.375, 0.625, 0.4375, 0.4375, 0.4375, 0.5, 0.4375, 0.5, 0.4375, 0.4375, 0.4375, 0.25, 0.4375, 0.3125, 0.4375, 0.3125, 0.4375, 0.25, 0.4375, 0.375, 0.4375, 0.4375, 0.4375, 0.4375, 0.4375, 0.375, 0.4375, 0.25, 0.4375, 0.3125, 0.4375, 0.3125, 0.4375, 0.25, 0.375, 0.25, 0.4375, 0.25, 0.4375, 0.3125, 0.375, 0.3125, 0.375, 0.4375, 0.4375, 0.4375, 0.4375, 0.5, 0.375, 0.5, 0.25, 0.5625, 0.1875, 0.5625, 0.1875, 0.5625, 0.25, 0.5625, 0.4375, 0.3125, 0.4375, 0.375, 0.4375, 0.375, 0.4375, 0.3125, 0.1875, 0.5625, 0.25, 0.5625, 0.25, 0.625, 0.1875, 0.625, 0.25, 0.5625, 0.3125, 0.5625, 0.3125, 0.625, 0.25, 0.625, 0.125, 0.5, 0.1875, 0.5, 0.1875, 0.5625, 0.125, 0.5625, 0.4375, 0.4375, 0.375, 0.4375, 0.375, 0.4375, 0.4375, 0.4375, 0.375, 0.3125, 0.4375, 0.3125, 0.4375, 0.3125, 0.375, 0.3125, 0.3125, 0.5, 0.375, 0.5, 0.375, 0.5625, 0.3125, 0.5625, 0.3125, 0.5625, 0.375, 0.5625, 0.375, 0.625, 0.3125, 0.625, 0.125, 0.5625, 0.1875, 0.5625, 0.1875, 0.625, 0.125, 0.625, 0.4375, 0.3125, 0.4375, 0.375, 0.4375, 0.375, 0.4375, 0.3125, 0.4375, 0.375, 0.4375, 0.4375, 0.4375, 0.4375, 0.4375, 0.375, 0.5, 0.375, 0.5625, 0.375, 0.5625, 0.4375, 0.5, 0.4375, 0.5625, 0.375, 0.625, 0.375, 0.625, 0.4375, 0.5625, 0.4375, 0.5625, 0.4375, 0.625, 0.4375, 0.625, 0.5, 0.5625, 0.5, 0.5, 0.4375, 0.5625, 0.4375, 0.5625, 0.5, 0.5, 0.5, 0.5, 0.5625, 0.5625, 0.5625, 0.5625, 0.625, 0.5, 0.625, 0.5, 0.625, 0.5625, 0.625, 0.5625, 0.6875, 0.5, 0.6875, 0.5, 0.5, 0.5625, 0.5, 0.5625, 0.5625, 0.5, 0.5625, 0.5625, 0.5, 0.625, 0.5, 0.625, 0.5625, 0.5625, 0.5625, 0.5625, 0.5625, 0.625, 0.5625, 0.625, 0.625, 0.5625, 0.625, 0.5625, 0.625, 0.625, 0.625, 0.625, 0.6875, 0.5625, 0.6875, 0.5625, 0.6875, 0.625, 0.6875, 0.625, 0.75, 0.5625, 0.75, 0.5, 0.6875, 0.5625, 0.6875, 0.5625, 0.75, 0.5, 0.75, 0.5, 0.8125, 0.5625, 0.8125, 0.5625, 0.875, 0.5, 0.875, 0.5, 0.75, 0.5625, 0.75, 0.5625, 0.8125, 0.5, 0.8125, 0.5625, 0.75, 0.625, 0.75, 0.625, 0.8125, 0.5625, 0.8125, 0.5625, 0.8125, 0.625, 0.8125, 0.625, 0.875, 0.5625, 0.875, 0.6875, 0.5625, 0.75, 0.5625, 0.75, 0.625, 0.6875, 0.625, 0.6875, 0.625, 0.75, 0.625, 0.75, 0.6875, 0.6875, 0.6875, 0.625, 0.5, 0.6875, 0.5, 0.6875, 0.5625, 0.625, 0.5625, 0.6875, 0.5, 0.75, 0.5, 0.75, 0.5625, 0.6875, 0.5625, 0.6875, 0.6875, 0.75, 0.6875, 0.75, 0.75, 0.6875, 0.75, 0.625, 0.6875, 0.6875, 0.6875, 0.6875, 0.75, 0.625, 0.75, 0.625, 0.625, 0.6875, 0.625, 0.6875, 0.6875, 0.625, 0.6875, 0.625, 0.5625, 0.6875, 0.5625, 0.6875, 0.625, 0.625, 0.625, 0.5, 0.375, 0.5625, 0.375, 0.5625, 0.4375, 0.5, 0.4375, 0.5625, 0.375, 0.625, 0.375, 0.625, 0.4375, 0.5625, 0.4375, 0.5625, 0.4375, 0.625, 0.4375, 0.625, 0.5, 0.5625, 0.5, 0.5, 0.4375, 0.5625, 0.4375, 0.5625, 0.5, 0.5, 0.5, 0.5, 0.5625, 0.5625, 0.5625, 0.5625, 0.625, 0.5, 0.625, 0.5, 0.625, 0.5625, 0.625, 0.5625, 0.6875, 0.5, 0.6875, 0.5, 0.5, 0.5625, 0.5, 0.5625, 0.5625, 0.5, 0.5625, 0.5625, 0.5, 0.625, 0.5, 0.625, 0.5625, 0.5625, 0.5625, 0.5625, 0.5625, 0.625, 0.5625, 0.625, 0.625, 0.5625, 0.625, 0.5625, 0.625, 0.625, 0.625, 0.625, 0.6875, 0.5625, 0.6875, 0.5625, 0.6875, 0.625, 0.6875, 0.625, 0.75, 0.5625, 0.75, 0.5, 0.6875, 0.5625, 0.6875, 0.5625, 0.75, 0.5, 0.75, 0.5, 0.8125, 0.5625, 0.8125, 0.5625, 0.875, 0.5, 0.875, 0.5, 0.75, 0.5625, 0.75, 0.5625, 0.8125, 0.5, 0.8125, 0.5625, 0.75, 0.625, 0.75, 0.625, 0.8125, 0.5625, 0.8125, 0.5625, 0.8125, 0.625, 0.8125, 0.625, 0.875, 0.5625, 0.875, 0.6875, 0.5625, 0.75, 0.5625, 0.75, 0.625, 0.6875, 0.625, 0.6875, 0.625, 0.75, 0.625, 0.75, 0.6875, 0.6875, 0.6875, 0.625, 0.5, 0.6875, 0.5, 0.6875, 0.5625, 0.625, 0.5625, 0.6875, 0.5, 0.75, 0.5, 0.75, 0.5625, 0.6875, 0.5625, 0.6875, 0.6875, 0.75, 0.6875, 0.75, 0.75, 0.6875, 0.75, 0.625, 0.6875, 0.6875, 0.6875, 0.6875, 0.75, 0.625, 0.75, 0.625, 0.625, 0.6875, 0.625, 0.6875, 0.6875, 0.625, 0.6875, 0.625, 0.5625, 0.6875, 0.5625, 0.6875, 0.625, 0.625, 0.625, 0.5, 0.375, 0.5625, 0.375, 0.5625, 0.4375, 0.5, 0.4375, 0.5625, 0.375, 0.625, 0.375, 0.625, 0.4375, 0.5625, 0.4375, 0.5625, 0.4375, 0.625, 0.4375, 0.625, 0.5, 0.5625, 0.5, 0.5, 0.4375, 0.5625, 0.4375, 0.5625, 0.5, 0.5, 0.5, 0.5, 0.5625, 0.5625, 0.5625, 0.5625, 0.625, 0.5, 0.625, 0.5, 0.625, 0.5625, 0.625, 0.5625, 0.6875, 0.5, 0.6875, 0.5, 0.5, 0.5625, 0.5, 0.5625, 0.5625, 0.5, 0.5625, 0.5625, 0.5, 0.625, 0.5, 0.625, 0.5625, 0.5625, 0.5625, 0.5625, 0.5625, 0.625, 0.5625, 0.625, 0.625, 0.5625, 0.625, 0.5625, 0.625, 0.625, 0.625, 0.625, 0.6875, 0.5625, 0.6875, 0.5625, 0.6875, 0.625, 0.6875, 0.625, 0.75, 0.5625, 0.75, 0.5, 0.6875, 0.5625, 0.6875, 0.5625, 0.75, 0.5, 0.75, 0.5, 0.8125, 0.5625, 0.8125, 0.5625, 0.875, 0.5, 0.875, 0.5, 0.75, 0.5625, 0.75, 0.5625, 0.8125, 0.5, 0.8125, 0.5625, 0.75, 0.625, 0.75, 0.625, 0.8125, 0.5625, 0.8125, 0.5625, 0.8125, 0.625, 0.8125, 0.625, 0.875, 0.5625, 0.875, 0.6875, 0.5625, 0.75, 0.5625, 0.75, 0.625, 0.6875, 0.625, 0.6875, 0.625, 0.75, 0.625, 0.75, 0.6875, 0.6875, 0.6875, 0.625, 0.5, 0.6875, 0.5, 0.6875, 0.5625, 0.625, 0.5625, 0.6875, 0.5, 0.75, 0.5, 0.75, 0.5625, 0.6875, 0.5625, 0.6875, 0.6875, 0.75, 0.6875, 0.75, 0.75, 0.6875, 0.75, 0.625, 0.6875, 0.6875, 0.6875, 0.6875, 0.75, 0.625, 0.75, 0.625, 0.625, 0.6875, 0.625, 0.6875, 0.6875, 0.625, 0.6875, 0.625, 0.5625, 0.6875, 0.5625, 0.6875, 0.625, 0.625, 0.625, 0.1875, 0.5625, 0.1875, 0.5, 0.1875, 0.5, 0.1875, 0.5625, 0.3125, 0.5, 0.3125, 0.5625, 0.3125, 0.5625, 0.3125, 0.5, 0.4375, 0.3125, 0.4375, 0.375, 0.4375, 0.375, 0.4375, 0.3125, 0.4375, 0.4375, 0.375, 0.4375, 0.375, 0.4375, 0.4375, 0.4375, 0.3125, 0.5, 0.3125, 0.5625, 0.3125, 0.5625, 0.3125, 0.5, 0.1875, 0.5625, 0.1875, 0.5, 0.1875, 0.5, 0.1875, 0.5625, 0.4375, 0.375, 0.4375, 0.4375, 0.4375, 0.4375, 0.4375, 0.375, 0.3125, 0.5625, 0.25, 0.5625, 0.25, 0.5625, 0.3125, 0.5625, 0.3125, 0.5, 0.3125, 0.5625, 0.3125, 0.5625, 0.3125, 0.5, 0.4375, 0.3125, 0.4375, 0.375, 0.4375, 0.375, 0.4375, 0.3125, 0.4375, 0.4375, 0.375, 0.4375, 0.375, 0.4375, 0.4375, 0.4375, 0.375, 0.3125, 0.4375, 0.3125, 0.4375, 0.3125, 0.375, 0.3125, 0.25, 0.5625, 0.1875, 0.5625, 0.1875, 0.5625, 0.25, 0.5625, 0.4375, 0.375, 0.4375, 0.4375, 0.4375, 0.4375, 0.4375, 0.375, 0.3125, 0.5625, 0.25, 0.5625, 0.25, 0.5625, 0.3125, 0.5625, 0.375, 0.3125, 0.4375, 0.3125, 0.4375, 0.3125, 0.375, 0.3125, 0.4375, 0.3125, 0.4375, 0.375, 0.4375, 0.375, 0.4375, 0.3125, 0.4375, 0.4375, 0.375, 0.4375, 0.375, 0.4375, 0.4375, 0.4375, 0.375, 0.3125, 0.4375, 0.3125, 0.4375, 0.3125, 0.375, 0.3125, 0.3125, 0.5625, 0.25, 0.5625, 0.25, 0.5625, 0.3125, 0.5625, 0.1875, 0.5625, 0.1875, 0.5, 0.1875, 0.5, 0.1875, 0.5625, 0.25, 0.5625, 0.1875, 0.5625, 0.1875, 0.5625, 0.25, 0.5625, 0.4375, 0.375, 0.4375, 0.4375, 0.4375, 0.4375, 0.4375, 0.375, 0.3125, 0.5625, 0.25, 0.5625, 0.25, 0.5625, 0.3125, 0.5625, 0.375, 0.3125, 0.4375, 0.3125, 0.4375, 0.3125, 0.375, 0.3125, 0.3125, 0.5625, 0.25, 0.5625, 0.25, 0.5625, 0.3125, 0.5625, 0.4375, 0.375, 0.4375, 0.4375, 0.4375, 0.4375, 0.4375, 0.375, 0.25, 0.5625, 0.1875, 0.5625, 0.1875, 0.5625, 0.25, 0.5625, 0.3125, 0.5, 0.3125, 0.5625, 0.3125, 0.5625, 0.3125, 0.5, 0.1875, 0.5625, 0.1875, 0.5, 0.1875, 0.5, 0.1875, 0.5625, 0.25, 0.5625, 0.1875, 0.5625, 0.1875, 0.5625, 0.25, 0.5625, 0.4375, 0.375, 0.4375, 0.4375, 0.4375, 0.4375, 0.4375, 0.375, 0.4375, 0.4375, 0.375, 0.4375, 0.375, 0.4375, 0.4375, 0.4375, 0.4375, 0.3125, 0.4375, 0.375, 0.4375, 0.375, 0.4375, 0.3125, 0.3125, 0.5, 0.3125, 0.5625, 0.3125, 0.5625, 0.3125, 0.5, 0.1875, 0.5625, 0.1875, 0.5, 0.1875, 0.5, 0.1875, 0.5625, 0.25, 0.5625, 0.1875, 0.5625, 0.1875, 0.5625, 0.25, 0.5625, 0.1875, 0.5625, 0.1875, 0.5, 0.1875, 0.5, 0.1875, 0.5625, 0.4375, 0.375, 0.4375, 0.4375, 0.4375, 0.4375, 0.4375, 0.375, 0.375, 0.3125, 0.4375, 0.3125, 0.4375, 0.3125, 0.375, 0.3125, 0.4375, 0.3125, 0.4375, 0.375, 0.4375, 0.375, 0.4375, 0.3125, 0.4375, 0.4375, 0.375, 0.4375, 0.375, 0.4375, 0.4375, 0.4375, 0.25, 0.5625, 0.1875, 0.5625, 0.1875, 0.5625, 0.25, 0.5625, 0.1875, 0.5625, 0.1875, 0.5, 0.1875, 0.5, 0.1875, 0.5625, 0.4375, 0.4375, 0.375, 0.4375, 0.375, 0.4375, 0.4375, 0.4375, 0.4375, 0.3125, 0.4375, 0.375, 0.4375, 0.375, 0.4375, 0.3125, 0.3125, 0.5, 0.3125, 0.5625, 0.3125, 0.5625, 0.3125, 0.5, 0.3125, 0.5625, 0.25, 0.5625, 0.25, 0.5625, 0.3125, 0.5625, 0.4375, 0.4375, 0.375, 0.4375, 0.3594, 0.4219, 0.4375, 0.375, 0.3125, 0.5, 0.3125, 0.5625, 0.25, 0.5625, 0.2969, 0.4844, 0.4375, 0.375, 0.3594, 0.4219, 0.375, 0.3125, 0.4375, 0.3125, 0.2969, 0.4844, 0.25, 0.5625, 0.1875, 0.5625, 0.1875, 0.5, 0.3125, 0.5, 0.3125, 0.5625, 0.3125, 0.5625, 0.3125, 0.5, 0.3125, 0.5625, 0.25, 0.5625, 0.25, 0.5625, 0.3125, 0.5625, 0.375, 0.3125, 0.4375, 0.3125, 0.4375, 0.3125, 0.375, 0.3125, 0.4375, 0.375, 0.4375, 0.4375, 0.4375, 0.4375, 0.4375, 0.375, 0.4375, 0.375, 0.4375, 0.4375, 0.4375, 0.4375, 0.4375, 0.375, 0.375, 0.3125, 0.4375, 0.3125, 0.4375, 0.3125, 0.375, 0.3125, 0.3125, 0.5625, 0.25, 0.5625, 0.25, 0.5625, 0.3125, 0.5625, 0.3125, 0.5, 0.3125, 0.5625, 0.3125, 0.5625, 0.3125, 0.5, 0.1875, 0.5625, 0.1875, 0.5, 0.1875, 0.5, 0.1875, 0.5625, 0.25, 0.5625, 0.1875, 0.5625, 0.1875, 0.5625, 0.25, 0.5625, 0.4375, 0.4375, 0.375, 0.4375, 0.375, 0.4375, 0.4375, 0.4375, 0.4375, 0.3125, 0.4375, 0.375, 0.4375, 0.375, 0.4375, 0.3125, 0.375, 0.125, 0.375, 0.1875, 0.375, 0.1875, 0.375, 0.125, 0.3125, 0.625, 0.25, 0.625, 0.25, 0.625, 0.3125, 0.625, 0.375, 0.5, 0.375, 0.5625, 0.375, 0.5625, 0.375, 0.5, 0.375, 0.25, 0.4375, 0.25, 0.4375, 0.25, 0.375, 0.25, 0.4375, 0.3125, 0.4375, 0.375, 0.4375, 0.375, 0.4375, 0.3125, 0.4375, 0.375, 0.4375, 0.4375, 0.4375, 0.4375, 0.4375, 0.375, 0.4375, 0.25, 0.4375, 0.3125, 0.4375, 0.3125, 0.4375, 0.25, 0.4375, 0.4375, 0.4375, 0.5, 0.4375, 0.5, 0.4375, 0.4375, 0.375, 0.625, 0.3125, 0.625, 0.3125, 0.625, 0.375, 0.625, 0.1875, 0.625, 0.125, 0.625, 0.125, 0.625, 0.1875, 0.625, 0.4375, 0.5, 0.375, 0.5, 0.375, 0.5, 0.4375, 0.5, 0.25, 0.625, 0.1875, 0.625, 0.1875, 0.625, 0.25, 0.625, 0.375, 0.1875, 0.375, 0.25, 0.375, 0.25, 0.375, 0.1875, 0.375, 0.5625, 0.375, 0.625, 0.375, 0.625, 0.375, 0.5625, 0.375, 0.625, 0.375, 0.625, 0.375, 0.625, 0.375, 0.625, 0.375, 0.5625, 0.375, 0.5, 0.375, 0.5, 0.375, 0.5625, 0.375, 0.5625, 0.375, 0.5, 0.375, 0.5, 0.375, 0.5625, 0.375, 0.5, 0.375, 0.5625, 0.375, 0.5625, 0.375, 0.5, 0.375, 0.625, 0.375, 0.625, 0.375, 0.625, 0.375, 0.625, 0.375, 0.625, 0.375, 0.5625, 0.375, 0.5625, 0.375, 0.625, 0.375, 0.5, 0.375, 0.5, 0.375, 0.5, 0.375, 0.5, 0.375, 0.625, 0.375, 0.5625, 0.375, 0.5625, 0.375, 0.625, 0.375, 0.5, 0.375, 0.5625, 0.375, 0.5625, 0.375, 0.5, 0.375, 0.625, 0.375, 0.5625, 0.375, 0.5625, 0.375, 0.625, 0.375, 0.5, 0.375, 0.5, 0.375, 0.5, 0.375, 0.5, 0.375, 0.5625, 0.375, 0.625, 0.375, 0.625, 0.375, 0.5625, 0.375, 0.625, 0.375, 0.625, 0.375, 0.625, 0.375, 0.625, 0.375, 0.5625, 0.375, 0.5, 0.375, 0.5, 0.375, 0.5625, 0.375, 0.5625, 0.375, 0.625, 0.375, 0.625, 0.375, 0.5625, 0.375, 0.5625, 0.375, 0.5, 0.375, 0.5, 0.375, 0.5625, 0.375, 0.625, 0.375, 0.625, 0.375, 0.625, 0.375, 0.625, 0.375, 0.5, 0.375, 0.5625, 0.375, 0.5625, 0.375, 0.5, 0.375, 0.5, 0.375, 0.5625, 0.375, 0.5625, 0.375, 0.5, 0.375, 0.625, 0.375, 0.625, 0.375, 0.625, 0.375, 0.625, 0.375, 0.5, 0.375, 0.5625, 0.375, 0.5625, 0.375, 0.5, 0.375, 0.625, 0.375, 0.5625, 0.375, 0.5625, 0.375, 0.625, 0.375, 0.5, 0.375, 0.5, 0.375, 0.5, 0.375, 0.5, 0.375, 0.5625, 0.375, 0.625, 0.375, 0.625, 0.375, 0.5625, 0.375, 0.5625, 0.375, 0.625, 0.375, 0.625, 0.375, 0.5625, 0.375, 0.5, 0.375, 0.5625, 0.375, 0.5625, 0.375, 0.5, 0.375, 0.625, 0.375, 0.5625, 0.375, 0.5625, 0.375, 0.625, 0.375, 0.5, 0.375, 0.5, 0.375, 0.5, 0.375, 0.5, 0.375, 0.5625, 0.375, 0.625, 0.375, 0.625, 0.375, 0.5625, 0.375, 0.5625, 0.375, 0.5, 0.375, 0.5, 0.375, 0.5625])
me_cube_003.update()
me_cube = bpy.data.meshes.new('Cube')
me_cube.from_pydata([(0.4905, -0.5373, -1.102), (0.2145, -0.7277, 1.468), (0.4905, 0.9296, -1.102), (0.2145, 0.6373, 1.293), (0.469, 0.6981, -0.565), (0.469, -0.5252, -0.5394), (0.7786, -0.5018, -1.601), (0.7786, 1.629, -1.573), (0.0, 0.9296, -1.102), (0.0, 0.6373, 1.293), (0.0, -0.5373, -1.102), (0.0, -0.7277, 1.468), (0.0, -0.5252, -0.5394), (0.0, 0.6981, -0.565), (0.0, 1.629, -1.573), (0.0, -0.5018, -1.601), (0.469, 0.5125, 0.5862), (0.469, 0.5125, -0.02459), (0.2893, -0.2103, 0.706), (0.469, -0.4248, -0.02459), (0.0, -0.4699, 0.4046), (0.0, -0.4248, -0.02459), (0.0, 0.5125, 0.5862), (0.0, 0.5125, -0.02459), (0.6619, -0.1799, -1.102), (0.6619, 0.3748, -1.102), (0.4091, 0.2668, 1.32), (0.4091, -0.2093, 1.468), (0.612, 0.3971, -0.5394), (0.612, 0.05126, -0.5394), (0.7786, 0.2084, -1.592), (0.7786, 0.9186, -1.583), (0.0, 0.9186, -1.583), (0.0, 0.2084, -1.592), (0.0, 0.2668, 1.32), (0.0, -0.2093, 1.468), (1.215, 0.2556, -0.2499), (1.215, 0.006765, -0.2474), (1.341, 0.2131, 0.3104), (1.341, -0.0775, 0.2941), (0.469, 0.6373, 1.118), (0.2893, -0.3022, 0.9979), (0.0, -0.6725, 1.118), (0.0, 0.6373, 1.118), (0.469, 0.2775, 1.118), (0.4561, -0.1878, 1.118), (0.6011, -0.6725, 1.118), (0.6011, -0.4623, 0.4046), (0.0, -0.2103, 0.706), (0.0, -0.3022, 0.9979), (0.612, 0.2992, -0.02459), (0.612, -0.0356, -0.02459), (0.469, 0.2558, 0.5862), (0.5094, -0.1225, 0.5862), (0.898, 0.3165, 0.05083), (0.898, -0.03763, 0.05269), (0.9408, -0.1443, 0.4852), (0.9206, 0.2629, 0.4975), (0.6724, -0.0185, 0.03032), (0.5812, 0.2369, 0.5284), (0.6724, 0.2767, 0.02994), (0.6124, -0.09806, 0.526)], [], [(43, 9, 3, 40), (45, 27, 1, 46), (24, 29, 5, 0), (8, 13, 4, 2), (33, 30, 6, 15), (8, 2, 7, 14), (24, 0, 6, 30), (46, 1, 11, 42), (0, 10, 15, 6), (0, 5, 12, 10), (27, 35, 11, 1), (5, 19, 21, 12), (19, 47, 20, 21), (29, 51, 19, 5), (51, 53, 47, 19), (13, 23, 17, 4), (23, 22, 16, 17), (17, 16, 52, 50), (36, 38, 39, 37), (4, 17, 50, 28), (28, 50, 51, 29), (3, 9, 34, 26), (26, 34, 35, 27), (2, 25, 31, 7), (25, 24, 30, 31), (14, 7, 31, 32), (32, 31, 30, 33), (2, 4, 28, 25), (25, 28, 29, 24), (40, 3, 26, 44), (44, 26, 27, 45), (52, 44, 45, 53), (16, 40, 44, 52), (18, 41, 49, 48), (53, 45, 46, 47), (22, 43, 40, 16), (41, 18, 47, 46), (18, 48, 20, 47), (49, 41, 46, 42), (60, 58, 51, 50), (61, 59, 52, 53), (59, 60, 50, 52), (58, 61, 53, 51), (37, 39, 56, 55), (38, 36, 54, 57), (39, 38, 57, 56), (36, 37, 55, 54), (55, 56, 61, 58), (57, 54, 60, 59), (56, 57, 59, 61), (54, 55, 58, 60)])
_k = {(36, 37): 0.85371, (38, 39): 0.85371, (36, 38): 0.85371, (37, 39): 0.85371}
me_cube.attributes.new('crease_edge', 'FLOAT', 'EDGE').data.foreach_set('value', [_k.get((min(e.vertices), max(e.vertices)), 0.0) for e in me_cube.edges])
_uv = me_cube.uv_layers.new(name='UVMap')
_uv.uv.foreach_set('vector', [0.6099, 0.375, 0.625, 0.375, 0.625, 0.5, 0.6099, 0.5, 0.6099, 0.6667, 0.625, 0.6667, 0.625, 0.75, 0.6099, 0.75, 0.375, 0.6667, 0.4424, 0.6667, 0.4424, 0.75, 0.375, 0.75, 0.375, 0.375, 0.4424, 0.375, 0.4424, 0.5, 0.375, 0.5, 0.25, 0.6667, 0.375, 0.6667, 0.375, 0.75, 0.25, 0.75, 0.375, 0.375, 0.375, 0.5, 0.375, 0.5, 0.375, 0.375, 0.375, 0.6667, 0.375, 0.75, 0.375, 0.75, 0.375, 0.6667, 0.6099, 0.75, 0.625, 0.75, 0.625, 0.875, 0.6099, 0.875, 0.375, 0.75, 0.375, 0.875, 0.375, 0.875, 0.375, 0.75, 0.375, 0.75, 0.4424, 0.75, 0.4424, 0.875, 0.375, 0.875, 0.625, 0.6667, 0.75, 0.6667, 0.75, 0.75, 0.625, 0.75, 0.4424, 0.75, 0.5032, 0.75, 0.5032, 0.875, 0.4424, 0.875, 0.5032, 0.75, 0.5641, 0.75, 0.5641, 0.875, 0.5032, 0.875, 0.4424, 0.6667, 0.5032, 0.6667, 0.5032, 0.75, 0.4424, 0.75, 0.5032, 0.6667, 0.5641, 0.6667, 0.5641, 0.75, 0.5032, 0.75, 0.4424, 0.375, 0.5032, 0.375, 0.5032, 0.5, 0.4424, 0.5, 0.5032, 0.375, 0.5641, 0.375, 0.5641, 0.5, 0.5032, 0.5, 0.5032, 0.5, 0.5641, 0.5, 0.5641, 0.5833, 0.5032, 0.5833, 0.5101, 0.6007, 0.5572, 0.5992, 0.5572, 0.6507, 0.5102, 0.6493, 0.4424, 0.5, 0.5032, 0.5, 0.5032, 0.5833, 0.4424, 0.5833, 0.4424, 0.5833, 0.5032, 0.5833, 0.5032, 0.6667, 0.4424, 0.6667, 0.625, 0.5, 0.75, 0.5, 0.75, 0.5833, 0.625, 0.5833, 0.625, 0.5833, 0.75, 0.5833, 0.75, 0.6667, 0.625, 0.6667, 0.375, 0.5, 0.375, 0.5833, 0.375, 0.5833, 0.375, 0.5, 0.375, 0.5833, 0.375, 0.6667, 0.375, 0.6667, 0.375, 0.5833, 0.25, 0.5, 0.375, 0.5, 0.375, 0.5833, 0.25, 0.5833, 0.25, 0.5833, 0.375, 0.5833, 0.375, 0.6667, 0.25, 0.6667, 0.375, 0.5, 0.4424, 0.5, 0.4424, 0.5833, 0.375, 0.5833, 0.375, 0.5833, 0.4424, 0.5833, 0.4424, 0.6667, 0.375, 0.6667, 0.6099, 0.5, 0.625, 0.5, 0.625, 0.5833, 0.6099, 0.5833, 0.6099, 0.5833, 0.625, 0.5833, 0.625, 0.6667, 0.6099, 0.6667, 0.5641, 0.5833, 0.6099, 0.5833, 0.6099, 0.6667, 0.5641, 0.6667, 0.5641, 0.5, 0.6099, 0.5, 0.6099, 0.5833, 0.5641, 0.5833, 0.5744, 0.7835, 0.5996, 0.7835, 0.5996, 0.875, 0.5744, 0.875, 0.5641, 0.6667, 0.6099, 0.6667, 0.6099, 0.75, 0.5641, 0.75, 0.5641, 0.375, 0.6099, 0.375, 0.6099, 0.5, 0.5641, 0.5, 0.5996, 0.7835, 0.5744, 0.7835, 0.5641, 0.75, 0.6099, 0.75, 0.5744, 0.7835, 0.5744, 0.875, 0.5641, 0.875, 0.5641, 0.75, 0.5996, 0.875, 0.5996, 0.7835, 0.6099, 0.75, 0.6099, 0.875, 0.504, 0.5853, 0.504, 0.6647, 0.5032, 0.6667, 0.5032, 0.5833, 0.5633, 0.6648, 0.5633, 0.5852, 0.5641, 0.5833, 0.5641, 0.6667, 0.5633, 0.5852, 0.504, 0.5853, 0.5032, 0.5833, 0.5641, 0.5833, 0.504, 0.6647, 0.5633, 0.6648, 0.5641, 0.6667, 0.5032, 0.6667, 0.5102, 0.6493, 0.5572, 0.6507, 0.5607, 0.6587, 0.5067, 0.658, 0.5572, 0.5992, 0.5101, 0.6007, 0.5067, 0.592, 0.5607, 0.5913, 0.5572, 0.6507, 0.5572, 0.5992, 0.5607, 0.5913, 0.5607, 0.6587, 0.5101, 0.6007, 0.5102, 0.6493, 0.5067, 0.658, 0.5067, 0.592, 0.5067, 0.658, 0.5607, 0.6587, 0.5633, 0.6648, 0.504, 0.6647, 0.5607, 0.5913, 0.5067, 0.592, 0.504, 0.5853, 0.5633, 0.5852, 0.5607, 0.6587, 0.5607, 0.5913, 0.5633, 0.5852, 0.5633, 0.6648, 0.5067, 0.592, 0.5067, 0.658, 0.504, 0.6647, 0.504, 0.5853])
me_cube.update()
me_cube_001 = bpy.data.meshes.new('Cube.001')
me_cube_001.from_pydata([(1.0, -1.0, -1.0), (1.0, -1.0, 1.0), (1.0, 1.0, -1.0), (1.0, 1.0, 1.0), (0.0, 1.0, -1.0), (0.0, 1.0, 1.0), (0.0, -1.0, -1.0), (0.0, -1.0, 1.0)], [], [(4, 5, 3, 2), (2, 3, 1, 0), (4, 2, 0, 6), (0, 1, 7, 6), (3, 5, 7, 1)])
_uv = me_cube_001.uv_layers.new(name='UVMap')
_uv.uv.foreach_set('vector', [0.375, 0.375, 0.625, 0.375, 0.625, 0.5, 0.375, 0.5, 0.375, 0.5, 0.625, 0.5, 0.625, 0.75, 0.375, 0.75, 0.25, 0.5, 0.375, 0.5, 0.375, 0.75, 0.25, 0.75, 0.375, 0.75, 0.625, 0.75, 0.625, 0.875, 0.375, 0.875, 0.625, 0.5, 0.75, 0.5, 0.75, 0.75, 0.625, 0.75])
me_cube_001.update()

# ---- objects
ob_lp_monster_1 = bpy.data.objects.new('LP_Monster_1', me_cylinder_001)
ob_lp_monster_1_teeth = bpy.data.objects.new('LP_Monster_1_Teeth', me_cylinder_002)
ob_cube = bpy.data.objects.new('Cube', me_cube_003)
ob_hooded = bpy.data.objects.new('Hooded', me_cube)
ob_origin = bpy.data.objects.new('Origin', me_cube_001)

# ---- transforms, parenting, visibility, modifiers, constraints
ob_lp_monster_1.location = (0.0, 0.0, 0.0)
ob_lp_monster_1_teeth.location = (0.0, 0.1888, 0.0)
ob_cube.location = (0.0, 0.0, 0.0)
ob_hooded.location = (0.0, 0.0, 1.432)
_m = ob_hooded.modifiers.new('Subdivision', 'SUBSURF')
_m.levels = 2
_m = ob_hooded.modifiers.new('Mirror', 'MIRROR')
_m.use_clip = True
ob_origin.location = (0.0, 0.0, 5.416)
_m = ob_origin.modifiers.new('Mirror', 'MIRROR')
_m.use_clip = True

# ---- collection membership
col_completed.objects.link(ob_lp_monster_1)
col_completed.objects.link(ob_lp_monster_1_teeth)
col_completed.objects.link(ob_cube)
col_completed.objects.link(ob_hooded)
col_originsets.objects.link(ob_origin)

# ---- scene / render settings (as saved in the file)
scene.frame_start = 1; scene.frame_end = 250; scene.frame_set(1)
scene.render.engine = 'BLENDER_EEVEE_NEXT'
scene.view_settings.view_transform = 'Filmic'
bpy.context.view_layer.update()

# ---- added for rendering (the .blend has no active camera and no usable light): camera, sun
cam_auto = bpy.data.cameras.new('AutoCamera')
cam_auto.lens = 50.0
cam_auto.sensor_width = 36.0
cam_auto.clip_end = 1000.0
ob_auto_camera = bpy.data.objects.new('AutoCamera', cam_auto)
scene.collection.objects.link(ob_auto_camera)
ob_auto_camera.location = (14.3276, -14.3442, 12.9552)
ob_auto_camera.rotation_euler = (1.09748, -7.21219e-08, 0.694738)
scene.camera = ob_auto_camera
light_auto_sun = bpy.data.lights.new('AutoSun', 'SUN')
light_auto_sun.energy = 3.0
light_auto_sun.angle = 0.0523599
ob_auto_sun = bpy.data.objects.new('AutoSun', light_auto_sun)
scene.collection.objects.link(ob_auto_sun)
ob_auto_sun.rotation_euler = (0.872665, 0.174533, 0.523599)
bpy.context.view_layer.update()
